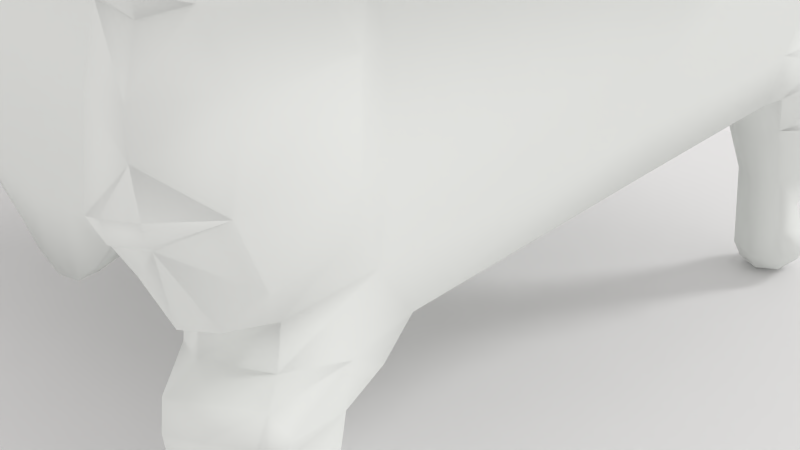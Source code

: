 # Source: rococo_sofa1110_uv.blend  (saved by Blender 2.69.0; exported with 4.5.12 LTS)
import bpy
from mathutils import Matrix  # noqa: F401  (used for matrix-valued properties, if any)

bpy.ops.wm.read_factory_settings(use_empty=True)
scene = bpy.context.scene
scene.name = 'Scene'

# ---- collections
col_collection_1 = bpy.data.collections.new('Collection 1'); scene.collection.children.link(col_collection_1)

# ---- materials (node trees are filled in below, after node groups)
mat_sofa = bpy.data.materials.new('sofa')
mat_sofa.alpha_threshold = 0.0
mat_sofa.use_transparent_shadow = False
mat_sofa.diffuse_color = (0.8044, 0.8276, 0.803, 1.0)
mat_sofa.specular_color = (1.0, 0.932, 0.9448)
mat_sofa.roughness = 0.5
mat_sofa.specular_intensity = 1.0
mat_sofa.line_color = (0.0, 0.0, 0.0, 1.0)
mat_material_003 = bpy.data.materials.new('Material.003')
mat_material_003.alpha_threshold = 0.0
mat_material_003.use_transparent_shadow = False
mat_material_003.roughness = 0.5
mat_material_003.specular_intensity = 0.0

# ---- material node trees

# ---- world
world_world = bpy.data.worlds.new('World'); scene.world = world_world
world_world.color = (0.8275, 0.8055, 0.8055)
world_world.use_sun_shadow = False
world_world.sun_shadow_jitter_overblur = 0.0
world_world.cycles.sampling_method = 'MANUAL'
world_world.cycles.sample_map_resolution = 256
world_world.light_settings.distance = 6.0

# ---- cameras
cam_camera = bpy.data.cameras.new('Camera')
cam_camera.clip_end = 100.0
cam_camera.lens = 35.0
cam_camera.sensor_width = 32.0
cam_camera.sensor_height = 18.0
cam_camera.ortho_scale = 7.314
cam_camera.dof.focus_distance = 0.0
cam_camera.dof.aperture_fstop = 128.0

# ---- lights
light_hemi = bpy.data.lights.new('Hemi', 'SUN')
light_hemi.transmission_factor = 0.0
light_hemi.angle = 0.1993
light_hemi.energy = 1.0
light_hemi.shadow_buffer_clip_start = 0.5
light_hemi.shadow_soft_size = 0.1
light_hemi.shadow_cascade_max_distance = 1000.0
light_hemi.cycles.use_multiple_importance_sampling = False

# ---- meshes
me_plane_001 = bpy.data.meshes.new('Plane.001')
me_plane_001.from_pydata([(0.9834, -1.055, 0.02567), (0.8976, 0.7994, 0.04877), (0.0, -1.042, 0.07022), (0.0, 0.9142, 0.08166), (0.0, -1.061, 0.4975), (0.0, -1.05, 0.1765), (5.329e-05, 0.9244, 0.2331), (1.09, -1.179, 0.262), (0.9143, 0.809, 0.2321), (0.6923, -1.021, 0.05705), (0.6887, -1.04, 0.1754), (1.006, -1.016, 0.7366), (1.025, 0.7874, 0.7427), (0.9766, 1.006, 1.928), (0.8257, 0.5587, 0.9862), (0.0, 0.4812, 0.9729), (1.043, 0.6086, 0.7413), (0.8102, -1.013, 0.9711), (0.8675, 0.9949, 1.724), (-2.616e-08, 0.9345, 0.8654), (0.9856, 0.7951, 0.6478), (0.9682, -1.035, 0.696), (0.7016, 0.5209, 0.7845), (0.0, 0.4733, 0.7915), (0.3711, 0.7534, 1.745), (0.701, -1.009, 0.7878), (1.046, -1.01, 0.746), (0.986, 0.5986, 1.046), (1.062, 0.6099, 0.7355), (0.9827, -1.013, 1.074), (1.14, -1.015, 0.7293), (1.144, 0.5945, 1.047), (1.146, 0.6085, 0.7221), (1.138, -1.016, 1.054), (1.246, -1.022, 0.7623), (1.26, 0.5865, 0.9908), (1.256, 0.5931, 0.7572), (1.25, -1.024, 0.9897), (0.0006912, -0.08672, 0.6966), (0.9835, -0.08898, 0.231), (0.9569, -0.08996, 0.05344), (0.7989, -0.06225, 0.9845), (1.043, -0.06236, 0.7028), (0.6778, -0.09064, 0.7944), (1.009, -0.07848, 0.6393), (0.9841, -0.06223, 1.085), (1.058, -0.06236, 0.7054), (1.148, -0.06235, 1.076), (1.134, -0.06236, 0.6882), (1.275, -0.06236, 0.9924), (1.269, -0.06236, 0.7403), (0.9226, 0.8072, 1.096), (1.028, 0.7918, 0.9194), (0.9269, 0.6578, 1.109), (0.0, 0.4944, 1.154), (1.047, 0.6393, 0.9204), (0.0, 1.014, 2.14), (0.9492, 1.069, 1.863), (0.9719, 0.9315, 1.925), (0.0, 0.8731, 2.145), (1.106, 0.7616, 1.47), (0.6834, -0.9064, 0.5633), (1.098, 0.8943, 1.439), (0.0, 0.5621, 1.557), (1.174e-08, 0.7255, 1.768), (1.207, 0.9677, 1.649), (5.418e-05, 1.019, 1.85), (1.218, 0.8537, 1.683), (0.8835, -1.124, 0.02135), (0.7268, 0.8663, 0.05875), (0.7365, 0.8766, 0.233), (0.945, -1.28, 0.2504), (0.861, 0.8734, 0.8697), (0.8874, -1.104, 0.8821), (0.9284, 0.6087, 0.9466), (0.8263, -1.103, 0.7239), (0.8432, 0.8738, 0.7222), (1.003, -1.107, 0.9431), (1.027, 0.606, 0.899), (1.14, -1.099, 0.9404), (1.148, 0.6419, 0.8932), (1.28, -1.024, 0.8752), (1.289, 0.5927, 0.8854), (0.8896, -0.9166, -0.2202), (1.311, -0.06237, 0.875), (0.9727, 0.7947, 1.018), (0.9959, 0.6582, 1.029), (1.134, -0.7944, 0.6882), (1.148, -0.7545, 1.076), (1.058, -0.8096, 0.7054), (0.9843, -0.7545, 1.085), (1.311, -0.7545, 0.875), (0.793, -0.9535, -0.2292), (1.269, -0.7545, 0.7403), (1.275, -0.7545, 0.9924), (1.016, -0.8534, 0.6565), (0.6775, -0.7623, 0.7943), (1.043, -0.8269, 0.7028), (1.021, -0.8808, 0.2319), (0.0, -0.5994, 0.6612), (1.041, 0.8574, 1.781), (0.7987, -0.7545, 0.9848), (0.9984, -0.8856, 0.05073), (1.032, -1.102, -0.1592), (0.9701, 0.8122, -0.08016), (-5.899e-07, -0.9858, -0.3402), (0.0, 0.8834, -0.03561), (0.6877, 0.8555, -0.05895), (0.8441, -1.113, -0.1803), (0.9145, 0.6204, -0.06613), (0.8521, 0.8628, 1.204), (0.6595, 0.6622, -0.07366), (0.9444, -0.09037, -0.06292), (0.7025, -0.09138, -0.09269), (0.9129, -1.189, -0.1655), (0.7797, 0.867, -0.07036), (0.7855, 0.5892, -0.1111), (0.8214, -0.09056, -0.1154), (0.8463, -1.004, -0.4192), (1.768e-07, -0.9391, -0.341), (0.7142, -0.8603, -0.1046), (1.004, -0.9657, -0.1631), (0.9119, -0.9706, -0.5164), (0.8597, -1.017, -0.5172), (1.037, -1.081, -0.4886), (0.8884, -1.124, -0.5086), (0.933, -1.155, -0.4934), (0.877, -1.112, -0.4191), (1.008, -1.006, -0.4918), (0.9715, -0.7917, -0.07915), (0.8655, -0.7751, -0.1249), (1.02, -1.063, -0.414), (1.034, -1.086, -0.3187), (0.9259, -1.169, -0.3224), (0.8653, -1.107, -0.3009), (0.8253, -0.9823, -0.3113), (0.9243, -1.139, -0.4164), (0.8946, -0.9355, -0.3104), (0.9904, -0.9787, -0.2987), (0.6975, -0.9636, -0.104), (0.9927, -0.9901, -0.4116), (0.9026, -0.955, -0.4166), (0.8003, 0.6502, -0.1869), (0.8423, 0.8687, -0.1644), (0.736, 0.7104, -0.1804), (0.9043, 0.6741, -0.1716), (0.7568, 0.8308, -0.1862), (0.928, 0.7931, -0.1656), (0.8601, 0.7111, -0.5221), (0.8697, 0.8995, -0.5037), (0.7915, 0.7588, -0.5162), (0.9314, 0.7447, -0.5113), (0.7863, 0.8344, -0.508), (0.9494, 0.8461, -0.5094), (0.7776, 0.8324, -0.3275), (0.8569, 0.8916, -0.3414), (0.9542, 0.8253, -0.34), (0.7825, 0.737, -0.3328), (0.8426, 0.6877, -0.3366), (0.9158, 0.7128, -0.3336), (0.4489, -1.047, 0.178), (0.7941, 0.9317, 1.9), (1.037, 0.993, 1.664), (0.4453, -1.031, 0.07293), (0.4515, -1.061, 0.4978), (0.4909, 0.4912, 0.7926), (0.5065, 0.4957, 0.9711), (0.8665, 0.7099, 1.644), (0.4663, -0.09154, 0.6461), (0.5104, 0.5066, 1.157), (0.5168, 0.8611, 1.811), (0.5008, 0.9793, 1.791), (0.6041, -0.9102, 0.5733), (0.5062, 0.5799, 1.546), (0.4579, -0.5977, 0.6268), (0.4571, -0.9954, -0.08151), (0.4736, -0.9178, -0.08581), (0.2191, -1.046, 0.1765), (0.2154, -1.031, 0.06937), (0.2381, -1.06, 0.4971), (0.0, 0.6452, 0.02122), (0.2767, 0.9319, 0.868), (0.0, -0.09139, 0.006826), (0.3097, 0.9913, 2.02), (0.2521, 0.5659, 1.557), (0.0, -0.875, 0.002709), (0.2107, -0.9821, -0.2375), (0.0, 0.6683, -0.06084), (0.1869, -0.931, -0.2487), (0.2431, 0.4782, 0.7943), (0.2416, 0.4853, 0.9741), (0.2548, -0.09057, 0.6801), (0.2456, 0.492, 1.155), (0.3225, 0.8609, 2.036), (0.2386, -0.9132, 0.592), (0.2415, -0.5993, 0.6503), (0.6139, -0.09055, 0.6044), (0.7053, 0.4982, 0.9813), (0.6571, 0.4901, 0.7885), (0.764, 0.6144, 1.515), (0.9635, 0.7334, 1.111), (0.5316, -0.09139, 0.006841), (0.6019, 0.9133, 0.8729), (0.4533, -0.9121, 0.5822), (1.063, 0.7142, 0.9277), (0.7335, 0.5383, 1.151), (0.4777, 0.9115, 0.2381), (0.6039, -1.054, 0.1767), (0.6082, -0.5962, 0.6059), (0.9984, -0.882, -0.1226), (0.6017, -1.058, 0.494), (0.607, -1.052, 0.07049), (0.4453, 0.8996, 0.07242), (0.4295, 0.8692, -0.043), (0.613, -0.9785, -0.08081), (0.4401, 0.6683, -0.06154), (0.6251, -0.898, -0.0914), (0.4525, 0.503, 0.5475), (1.274, 0.5445, 0.992), (1.264, 0.5446, 0.7423), (1.307, 0.5473, 0.8732), (0.9042, 0.542, -0.06721), (0.981, 0.5801, 0.5169), (0.7823, 1.043, 1.866), (-4.448e-05, 0.9239, 0.5359), (0.8154, -1.126, 0.5697), (0.7941, 0.8752, 0.5279), (0.6745, -0.09089, 0.5748), (1.0, -0.0844, 0.5295), (0.9982, -1.036, 0.578), (0.8099, 0.8978, 1.825), (0.2394, 0.4887, 0.5467), (0.4402, 0.6462, 0.02122), (0.602, 0.51, 0.5456), (0.9534, 0.8096, 0.5202), (0.6918, -1.02, 0.5237), (0.9547, 0.7124, 1.489), (0.9306, 0.9251, 1.404), (0.0, 0.4853, 0.5455), (0.9533, 0.5824, 0.2299), (1.043, 0.5475, 0.7044), (0.6891, 0.4644, 0.7895), (1.002, 0.5703, 0.64), (0.9154, 0.5816, 0.05857), (0.68, 0.5108, 0.548), (0.804, 0.5119, 0.9753), (0.8791, -0.8685, -0.1708), (0.9848, 0.5317, 1.076), (1.06, 0.5484, 0.7074), (1.145, 0.5474, 1.069), (1.135, 0.5471, 0.6931), (0.5419, 0.9038, 0.5295), (0.9995, 0.7916, 1.676), (1.012, -0.8921, 0.5357), (0.6751, -0.7551, 0.582), (1.094, 1.035, 1.806), (1.092, 0.9189, 1.878), (0.2354, 0.7227, 1.764), (0.844, 0.8216, 1.744), (0.9736, 0.695, 1.302), (0.9703, 0.8448, 1.272), (0.0, 0.5173, 1.354), (-7.386e-05, 0.9926, 1.322), (0.6351, 0.9677, 1.297), (0.5141, 0.5285, 1.348), (0.3003, 0.9861, 1.316), (0.252, 0.516, 1.357), (0.7552, 0.5684, 1.332), (0.2739, 1.009, 1.787), (-2.266e-05, 1.023, 1.652), (0.0, -0.9142, 0.5968), (0.2785, 1.019, 1.643), (0.1579, 1.003, 2.095), (0.6913, 0.6838, 1.659), (0.0, 0.6337, 1.673), (0.0, 0.784, 1.947), (0.1611, 0.8712, 2.128), (0.252, 0.6378, 1.665), (0.5831, 0.8774, 1.794), (0.7626, 1.014, 1.812), (0.6097, 1.007, 1.605), (0.5033, 0.6395, 1.642), (0.5128, 0.7685, 1.715), (0.6654, 0.7887, 1.719), (0.7649, 0.9182, 1.831), (0.4371, 0.9878, 1.95), (0.4402, 0.8583, 1.963), (1.103, 0.8383, 1.686), (0.6994, -0.8471, 0.005959), (0.7624, -0.9213, -0.1692), (0.6817, -0.09222, 0.01898), (0.101, -0.9834, -0.3152), (0.5509, -0.8648, 0.01339), (0.6545, 0.6532, 0.005925), (0.1006, -0.9303, -0.3103), (0.346, -0.9268, -0.1344), (0.3311, -0.9938, -0.1355), (0.0, -1.013, -0.1126), (0.7868, -1.043, -0.2053), (0.8599, -1.081, -0.5163), (0.8462, -1.063, -0.4205), (0.8211, -1.047, -0.3073), (0.6895, -1.007, -0.05602), (0.4555, -1.016, -0.03203), (0.2141, -1.022, -0.07888), (0.6103, -1.013, -0.03853), (1.033, -0.9808, 0.133), (0.7284, -1.01, -0.09656), (0.9053, -1.239, 0.3732), (0.9036, -1.21, 0.1247), (0.8954, -1.14, -0.04222), (0.8009, -1.108, -0.07055), (1.005, -0.949, -0.07918), (1.004, -1.082, -0.0368), (1.075, -0.9829, 0.2373), (1.059, -1.12, 0.1297), (0.7509, -1.148, 0.2287), (1.071, -1.138, 0.386), (0.7857, -1.131, 0.1202), (0.757, -1.148, 0.3891), (1.07, -0.9705, 0.4028), (0.9426, -0.9908, -0.6366), (0.8838, -1.036, -0.6331), (1.07, -1.087, -0.6361), (0.9038, -1.164, -0.6398), (0.9506, -1.194, -0.6243), (1.037, -1.018, -0.6303), (0.8763, -1.106, -0.6387), (0.877, 0.7562, -0.6418), (0.8775, 0.9204, -0.6267), (0.8134, 0.7846, -0.6366), (0.9289, 0.7913, -0.6413), (0.8005, 0.8445, -0.6247), (0.9462, 0.8758, -0.6317), (0.5617, 0.9786, 1.776), (0.4591, 0.2974, 0.6), (0.2477, 0.2922, 0.6144), (0.6073, 0.3015, 0.5785), (0.0, 0.2875, 0.621), (1.043, -1.128, -0.05459), (0.9108, -1.208, -0.06102), (0.8733, -1.152, 0.5933), (0.9856, -1.21, 0.085), (1.039, -1.304, 0.2883), (1.015, -1.246, 0.3907), (1.028, -1.246, 0.2243), (1.057, -1.146, -0.1295), (0.9442, -1.229, -0.1322), (0.9285, -1.219, 0.4812), (1.027, -1.091, 0.4652), (0.8732, -1.195, 0.4463), (1.027, -1.257, 0.3308), (1.053, -1.156, -0.08955), (0.9462, -1.233, -0.08861), (1.053, -1.099, -0.1123), (0.8975, -1.204, -0.1158), (0.9436, -1.221, -0.2213), (1.049, -1.145, -0.2141), (1.033, -1.006, -0.5539), (0.9503, -1.22, -0.2718), (1.052, -1.145, -0.2653), (0.8822, -1.162, -0.5706), (0.9373, -1.206, -0.5429), (0.9368, -1.202, 0.6023), (0.9673, -1.247, 0.5047), (0.9878, -1.178, 0.6047), (1.075, -1.089, -0.5414), (0.9365, -1.137, 0.6035), (1.013, -1.2, -0.2629), (0.9805, -1.176, -0.05377), (1.004, -1.196, -0.1268), (1.003, -1.203, -0.08504), (1.008, -1.201, -0.212), (1.035, -1.178, -0.5385), (1.022, -1.157, -0.6211), (0.9997, -1.133, -0.4897), (0.9821, -1.204, 0.4647), (0.9133, -1.081, 0.7141), (0.9822, -1.095, 0.5935), (1.011, -1.147, 0.4771), (1.017, -1.221, 0.5015), (0.9879, -1.23, 0.5627), (1.007, -1.185, 0.5472), (0.9467, -1.23, 0.548), (0.9518, -1.08, 0.7947), (1.036, -1.086, 0.8251), (1.175, -1.085, 0.8362), (1.078, -1.278, 0.2883), (1.034, -1.178, 0.08849), (1.018, -0.8855, 0.3929), (0.9362, 0.7792, 0.01313), (0.7574, 0.8667, -0.01605), (0.86, 0.9077, -0.08241), (0.829, 0.8674, 0.013), (0.973, 0.816, -0.01598), (0.8646, 0.9072, -0.0177), (0.9249, 0.8754, -0.08096), (0.9287, 0.8771, -0.01652), (0.8608, 0.921, -0.1853), (0.9733, 0.8195, -0.1868), (0.9719, 0.8329, -0.2931), (0.8698, 0.9271, -0.2839), (0.9827, 0.8335, -0.2392), (0.8734, 0.9388, -0.2277), (0.9365, 0.8947, -0.1877), (0.9392, 0.9054, -0.28), (0.9433, 0.9085, -0.2344), (0.8507, 0.8781, -0.4287), (0.9357, 0.8168, -0.4303), (0.9721, 0.889, -0.5641), (0.8868, 0.9464, -0.5528), (0.7955, 0.7654, -0.5852), (0.8652, 0.722, -0.5843), (0.7845, 0.8492, -0.5695), (0.947, 0.7472, -0.5781), (0.9644, -1.1, -0.6652), (0.8755, 0.8351, -0.6637), (0.9768, 0.8141, -0.5718), (0.8152, 0.9161, -0.5594), (0.8256, 0.9021, -0.6187), (0.7529, 0.9814, 1.888), (1.099, 0.9884, 1.873), (1.009, 0.7257, 1.031), (1.238, 0.9187, 1.67), (1.116, 0.836, 1.442), (0.9988, 0.7795, 1.279), (1.063, 0.86, 1.855), (1.176, 0.8205, 1.7), (0.807, 0.9036, 1.862), (0.6415, 0.9927, 1.784), (0.6654, 0.8953, 1.802), (0.8589, 1.002, 1.935), (0.8686, 0.9224, 1.931), (0.9325, 0.887, 1.876), (0.8513, 1.068, 1.877), (0.9031, 0.8748, 1.816), (0.7894, 0.9943, 1.916), (1.044, 0.7306, 1.49), (1.169, 1.005, 1.748), (1.178, 0.8918, 1.793), (1.193, 0.9572, 1.788), (1.14, 0.838, 1.783), (1.211, 0.8761, 1.565), (1.195, 0.8159, 1.582), (1.178, 0.9317, 1.553), (0.9018, 0.6596, 1.308), (0.855, 0.6134, 1.128), (0.4481, 0.9858, 1.834), (0.4633, 0.8499, 1.855), (0.4616, 0.9847, 1.913), (0.3807, 0.8618, 1.965), (0.3632, 0.993, 1.95), (0.4748, 0.8573, 1.921), (0.2148, 0.992, 2.042), (0.2244, 0.8527, 2.052), (0.08032, 1.007, 2.094), (0.07282, 0.86, 2.105), (0.2383, 0.7908, 1.919), (0.3861, 0.8065, 1.869), (0.5149, 0.7945, 1.765), (0.437, 0.7874, 1.798), (1.075, -1.273, 0.2568), (1.037, -1.299, 0.2553), (0.6682, -1.066, 0.4998), (1.045, 0.7279, 1.394), (1.036, 0.8721, 1.358), (1.063, 0.8074, 1.369), (1.09, 0.7405, 1.393), (1.08, 0.8642, 1.359), (1.106, 0.8123, 1.368), (1.028, 0.7102, 1.439), (1.109, 0.8825, 1.401), (1.128, 0.8238, 1.413), (1.115, 0.7478, 1.441), (0.9354, 0.6764, 1.206), (0.9317, 0.826, 1.184), (0.9597, 0.7564, 1.195)], [], [(194, 270, 4, 179), (70, 8, 1, 69), (309, 68, 342), (476, 425, 259, 474), (211, 9, 10, 207), (197, 14, 446, 205), (314, 98, 389, 320), (235, 319, 225), (96, 25, 17, 101), (254, 61, 235, 25, 96), (459, 282, 283), (97, 11, 21, 95), (89, 26, 11, 97), (455, 56, 59, 456), (72, 12, 20, 76), (75, 377, 73), (198, 22, 14, 197), (236, 252, 167), (225, 341, 75), (172, 210, 463), (87, 30, 26, 89), (101, 17, 29, 90), (78, 28, 16, 74), (384, 11, 26, 385), (93, 34, 30, 87), (77, 385, 79), (80, 32, 28, 78), (90, 29, 33, 88), (91, 94, 37, 81), (88, 33, 37, 94), (82, 36, 32, 80), (294, 185, 188), (231, 238, 338, 336), (340, 311, 355), (102, 40, 39, 98), (241, 43, 41, 245), (240, 42, 44, 242), (248, 46, 42, 240), (250, 48, 46, 248), (245, 41, 45, 247), (219, 50, 48, 250), (247, 45, 47, 249), (220, 218, 49, 84), (249, 47, 49, 218), (200, 53, 422), (244, 233, 337), (85, 52, 72), (16, 12, 204), (74, 16, 55, 86), (451, 285, 268), (464, 259, 425, 466), (437, 236, 470), (421, 255, 57, 13), (100, 435, 252), (442, 444, 65, 423), (244, 227, 43, 241), (10, 9, 318, 316), (277, 281, 24), (373, 366, 124, 375), (25, 75, 73, 17), (235, 225, 75, 25), (27, 78, 74, 14), (17, 73, 77, 29), (29, 77, 79, 33), (31, 80, 78, 27), (93, 91, 81, 34), (33, 79, 37), (35, 82, 80, 31), (219, 220, 84, 50), (204, 422, 86, 55), (14, 74, 86, 53), (227, 254, 96, 43), (42, 97, 95, 44), (84, 49, 94, 91), (48, 87, 89, 46), (50, 93, 87, 48), (47, 88, 94, 49), (46, 89, 97, 42), (50, 84, 91, 93), (41, 101, 90, 45), (0, 102, 306), (43, 96, 101, 41), (45, 90, 88, 47), (191, 38, 99, 195), (71, 343, 351), (136, 127, 125, 126), (162, 237, 18), (142, 145, 109, 116), (356, 372, 114), (145, 147, 104, 109), (104, 147, 396), (122, 123, 118, 141), (257, 277, 24), (288, 290, 113, 120), (354, 103, 121, 312), (310, 313, 0, 68), (397, 394, 104, 396), (222, 234, 20, 242), (114, 108, 356), (136, 131, 132, 133), (135, 301, 298, 92), (407, 408, 153, 149), (68, 9, 311), (140, 131, 124, 128), (143, 146, 107, 115), (128, 122, 141, 140), (0, 313, 102), (138, 132, 131, 140), (112, 129, 130, 117), (129, 112, 40, 102), (126, 375, 136), (133, 134, 127, 136), (121, 103, 357), (83, 92, 289, 246), (362, 361, 325), (297, 105, 291), (291, 105, 119, 294), (358, 366, 323, 326), (113, 117, 130, 120), (137, 135, 92, 83), (138, 137, 83, 121), (141, 118, 135, 137), (209, 121, 83, 246), (140, 141, 137, 138), (401, 154, 403), (116, 111, 144, 142), (111, 107, 146, 144), (412, 411, 330, 328), (410, 409, 333, 329), (158, 157, 150, 148), (158, 159, 145, 142), (157, 154, 152, 150), (399, 145, 402), (406, 402, 400, 405), (149, 152, 407), (142, 144, 157, 158), (148, 151, 159, 158), (144, 146, 154, 157), (151, 153, 408), (172, 203, 164, 210), (178, 163, 160, 177), (190, 166, 169, 192), (177, 160, 164, 179), (429, 334, 278, 430), (189, 165, 166, 190), (426, 256, 58), (233, 217, 335, 337), (181, 19, 262, 265), (170, 459, 278), (266, 264, 173, 184), (252, 287, 100), (196, 168, 174, 208), (305, 303, 175, 214), (214, 175, 176, 216), (203, 194, 179, 164), (265, 262, 269, 271), (449, 285, 286, 452), (213, 106, 3, 212), (51, 110, 260, 475), (217, 231, 336, 335), (252, 258, 167), (441, 439, 256, 426), (51, 72, 110), (168, 191, 195, 174), (18, 263, 280), (303, 304, 296, 175), (175, 296, 295, 176), (2, 178, 177, 5), (15, 190, 192, 54), (5, 177, 179, 4), (23, 189, 190, 15), (261, 266, 184, 63), (424, 62, 444, 442), (160, 207, 210, 164), (163, 211, 207, 160), (166, 197, 205, 169), (165, 198, 197, 166), (264, 267, 199, 173), (458, 286, 450), (107, 213, 212, 69), (12, 52, 204), (76, 202, 72), (65, 162, 255, 438), (18, 280, 279), (210, 207, 463), (107, 111, 215, 213), (302, 305, 214, 139), (139, 214, 216, 120), (36, 219, 250, 32), (31, 249, 218, 35), (251, 226, 70, 206), (116, 117, 113, 111), (226, 234, 8, 70), (76, 20, 234, 226), (28, 248, 240, 16), (22, 241, 245, 14), (82, 35, 218, 220), (95, 21, 229, 253), (44, 95, 253, 228), (14, 245, 247, 27), (40, 243, 239, 39), (32, 250, 248, 28), (112, 221, 243, 40), (115, 107, 391), (242, 44, 228, 222), (224, 251, 206, 6), (27, 247, 249, 31), (109, 221, 116), (16, 240, 242), (36, 82, 220, 219), (440, 438, 255, 421), (258, 273, 167), (200, 476, 474, 53), (205, 446, 445, 267), (192, 169, 264, 266), (206, 70, 69, 212), (54, 192, 266, 261), (169, 205, 267, 264), (237, 263, 18), (283, 273, 258), (320, 253, 229), (281, 173, 199, 273), (183, 453, 454, 193), (294, 119, 185), (236, 437, 252), (444, 162, 65), (57, 434, 431, 13), (39, 239, 222, 228), (452, 286, 458), (174, 195, 194, 203), (439, 440, 421, 256), (334, 171, 170, 278), (208, 174, 203, 172), (453, 272, 276, 454), (451, 183, 193, 450), (281, 273, 283, 282), (52, 85, 422), (254, 208, 172), (283, 284, 430), (293, 232, 215, 111), (213, 215, 187, 106), (263, 265, 271, 280), (120, 216, 292, 288), (390, 109, 394), (226, 251, 202, 76), (239, 8, 234, 222), (293, 290, 201, 232), (290, 288, 292, 201), (202, 181, 265, 263), (202, 251, 181), (123, 299, 300, 118), (118, 300, 301, 135), (178, 2, 297, 304), (211, 163, 303, 305), (163, 178, 304, 303), (9, 211, 305, 302), (301, 134, 108, 298), (299, 125, 127, 300), (300, 127, 134, 301), (121, 209, 312), (347, 114, 370), (316, 71, 308, 319), (316, 318, 309, 71), (71, 345, 462), (102, 98, 314, 306), (7, 314, 320, 317), (315, 306, 314, 7), (9, 68, 318), (92, 307, 139, 289), (321, 322, 123, 122), (327, 324, 361), (299, 123, 322, 327), (326, 321, 358), (329, 333, 416), (416, 328, 330), (410, 418, 149), (411, 413, 332, 330), (417, 409, 153), (412, 414, 151, 148), (196, 208, 227), (199, 236, 167), (280, 271, 268, 171), (280, 334, 429), (52, 12, 72), (24, 281, 282), (171, 268, 447), (63, 184, 277, 274), (64, 257, 275), (274, 277, 257, 64), (162, 18, 57, 255), (13, 431, 432, 58), (268, 66, 453), (273, 199, 167), (280, 171, 334), (173, 281, 277, 184), (458, 24, 460), (278, 459, 283), (56, 455, 272, 66), (242, 20, 12, 16), (225, 319, 350), (51, 85, 72), (454, 276, 275), (233, 244, 22, 198), (231, 217, 165, 189), (238, 231, 189, 23), (217, 233, 198, 165), (244, 241, 22), (260, 110, 237), (271, 269, 66, 268), (268, 183, 451), (195, 99, 270, 194), (433, 58, 432), (335, 336, 191, 168), (227, 337, 196), (336, 338, 38, 191), (337, 335, 168, 196), (227, 244, 337), (232, 180, 187, 215), (129, 102, 312, 209), (310, 68, 311), (290, 293, 111, 113), (129, 209, 246, 130), (251, 224, 181), (246, 289, 120, 130), (186, 291, 294, 188), (289, 139, 120), (304, 297, 291, 186), (296, 186, 188, 295), (304, 186, 296), (295, 188, 185), (371, 352, 339, 369), (313, 312, 102), (340, 369, 310), (312, 313, 339), (462, 345, 461), (340, 310, 311), (367, 341, 363), (343, 387, 351), (345, 342, 388), (308, 344, 348), (309, 342, 345), (345, 315, 7), (345, 7, 461), (114, 347, 355), (354, 346, 103), (347, 353, 340, 355), (229, 349, 320), (243, 1, 8, 239), (6, 206, 212, 3), (201, 292, 185, 182), (221, 109, 243), (216, 176, 292), (176, 295, 185, 292), (110, 263, 237), (202, 263, 72), (59, 275, 456), (79, 81, 37), (341, 367, 377, 75), (34, 81, 386), (7, 317, 351), (225, 350, 348, 341), (308, 71, 351), (348, 344, 376), (317, 344, 351), (319, 308, 350), (349, 317, 320), (344, 308, 351), (370, 346, 352, 371), (339, 352, 346, 354), (339, 354, 312), (311, 108, 114, 355), (138, 121, 357, 360), (325, 374, 373, 362), (125, 299, 361), (134, 133, 359), (132, 138, 360), (374, 323, 366, 373), (368, 360, 357, 372), (108, 134, 359, 356), (359, 133, 368), (114, 372, 103), (122, 128, 358), (358, 128, 366), (375, 124, 131), (361, 362, 125), (299, 327, 361), (372, 357, 103), (359, 368, 372, 356), (321, 122, 358), (136, 375, 131), (362, 373, 375, 126), (133, 132, 368), (132, 360, 368), (353, 371, 369, 340), (347, 370, 371, 353), (114, 103, 370), (103, 346, 370), (369, 339, 313), (310, 369, 313), (379, 349, 229, 378), (344, 317, 379), (378, 229, 21), (367, 378, 21, 377), (344, 379, 376), (350, 308, 348), (317, 349, 379), (383, 381, 363), (376, 379, 380), (381, 365, 363), (364, 383, 348), (365, 367, 363), (380, 364, 376), (364, 380, 381), (381, 382, 365), (383, 363, 341), (348, 383, 341), (382, 379, 378), (365, 382, 378), (365, 378, 367), (380, 382, 381), (382, 380, 379), (364, 348, 376), (383, 364, 381), (73, 384, 385, 77), (377, 21, 11), (377, 11, 384), (385, 26, 30), (81, 79, 386), (73, 377, 384), (385, 30, 386), (79, 385, 386), (30, 34, 386), (315, 345, 388), (68, 309, 318), (98, 39, 389), (315, 0, 306), (68, 0, 388, 342), (387, 7, 351), (71, 309, 345), (0, 315, 388), (320, 389, 253), (389, 228, 253), (39, 228, 389), (243, 109, 390), (107, 69, 391), (1, 390, 393), (69, 1, 393), (115, 392, 143), (115, 391, 392), (395, 393, 397), (391, 69, 393), (1, 243, 390), (393, 395, 391), (109, 104, 394), (395, 392, 391), (395, 397, 396, 392), (392, 396, 143), (398, 143, 404), (393, 390, 397), (390, 394, 397), (147, 143, 396), (145, 399, 147), (398, 146, 143), (401, 405, 155), (159, 156, 400), (155, 154, 401), (404, 399, 402, 406), (146, 398, 403), (155, 156, 408, 407), (159, 400, 402), (403, 406, 405, 401), (145, 159, 402), (398, 404, 406, 403), (143, 147, 404), (147, 399, 404), (405, 400, 156), (155, 405, 156), (154, 146, 403), (152, 154, 407), (154, 155, 407), (159, 151, 408), (156, 159, 408), (148, 150, 411, 412), (149, 153, 409, 410), (419, 332, 413, 418), (150, 152, 413, 411), (333, 409, 417), (328, 331, 414, 412), (149, 418, 152), (416, 330, 332), (331, 328, 416), (333, 331, 416), (418, 413, 152), (417, 153, 151), (414, 331, 417), (416, 332, 419), (329, 416, 419), (331, 333, 417), (329, 419, 418, 410), (414, 417, 151), (361, 324, 325), (374, 325, 415), (415, 324, 327), (327, 322, 415), (325, 324, 415), (326, 323, 415), (415, 321, 326), (415, 322, 321), (415, 323, 374), (362, 126, 125), (128, 124, 366), (57, 18, 434), (443, 442, 423, 67), (256, 421, 13, 58), (258, 230, 283), (223, 279, 420), (85, 51, 200), (476, 475, 260, 425), (237, 62, 465), (230, 428, 284), (230, 284, 283), (100, 426, 433, 435), (284, 161, 420), (60, 443, 67, 427), (278, 283, 430), (279, 284, 420), (427, 67, 439, 441), (287, 427, 441), (279, 429, 430, 284), (279, 280, 429), (223, 420, 436), (436, 420, 161), (18, 223, 434), (230, 258, 435), (435, 433, 428, 230), (433, 432, 161, 428), (223, 18, 279), (431, 436, 161, 432), (428, 161, 284), (434, 223, 436, 431), (435, 258, 252), (433, 426, 58), (285, 449, 447, 268), (427, 287, 437), (473, 464, 467), (437, 60, 427), (423, 65, 438, 440), (67, 423, 440, 439), (100, 287, 441), (426, 100, 441), (437, 287, 252), (60, 424, 442, 443), (445, 474, 259), (237, 465, 260), (237, 162, 62), (162, 444, 62), (14, 53, 446), (171, 447, 448, 170), (267, 445, 236, 199), (447, 449, 452, 448), (285, 451, 450, 286), (282, 459, 460, 24), (459, 170, 460), (183, 268, 453), (272, 455, 456, 276), (66, 272, 453), (275, 276, 456), (457, 458, 450, 193), (448, 458, 460), (452, 458, 448), (257, 457, 275), (457, 193, 454), (457, 454, 275), (257, 24, 458, 457), (170, 448, 460), (208, 254, 227), (224, 19, 181), (232, 201, 182, 180), (221, 112, 117, 116), (61, 254, 172), (7, 387, 461), (343, 71, 462), (343, 462, 461, 387), (61, 172, 463, 235), (10, 316, 319, 235), (207, 10, 463), (10, 235, 463), (307, 302, 139), (311, 9, 302, 307), (298, 307, 92), (108, 311, 307, 298), (467, 464, 466, 469), (260, 465, 466, 425), (465, 468, 469, 466), (473, 467, 469, 472), (62, 471, 465), (468, 471, 472, 469), (60, 473, 472, 424), (473, 470, 464), (471, 468, 465), (471, 62, 424, 472), (470, 259, 464), (473, 60, 470), (445, 259, 470), (60, 437, 470), (236, 445, 470), (263, 110, 72), (422, 85, 200), (204, 52, 422), (200, 51, 475, 476), (53, 86, 422), (55, 16, 204), (446, 53, 474), (445, 446, 474)])
me_plane_001.polygons.foreach_set('use_smooth', [True] * 614)
_uv = me_plane_001.uv_layers.new(name='UVMap')
_uv.uv.foreach_set('vector', [0.1032, 0.4817, 0.103, 0.525, 0.07059, 0.525, 0.07113, 0.4817, 0.4887, 0.1191, 0.4443, 0.1189, 0.4469, 0.07634, 0.49, 0.0776, 0.5103, 0.6185, 0.5478, 0.599, 0.5295, 0.6351, 0.267, 0.682, 0.2788, 0.7004, 0.2583, 0.7117, 0.2479, 0.6893, 0.2134, 0.3468, 0.2416, 0.3377, 0.2471, 0.378, 0.2153, 0.3831, 0.1749, 0.6422, 0.2046, 0.6416, 0.2187, 0.6732, 0.1859, 0.6803, 0.5805, 0.6997, 0.615, 0.7029, 0.6049, 0.7519, 0.5748, 0.748, 0.3981, 0.817, 0.4192, 0.7617, 0.4526, 0.8104, 0.2104, 0.2098, 0.1727, 0.2102, 0.1727, 0.1759, 0.2126, 0.1758, 0.2099, 0.2413, 0.187, 0.2405, 0.1727, 0.2428, 0.1727, 0.2102, 0.2104, 0.2098, 0.1506, 0.8627, 0.1494, 0.8475, 0.1919, 0.8457, 0.6119, 0.85, 0.5491, 0.8633, 0.5347, 0.8478, 0.6009, 0.8338, 0.212, 0.02119, 0.1727, 0.01604, 0.1727, 0.008537, 0.2061, 0.0155, 0.03822, 0.974, 0.01704, 0.9785, 0.01279, 0.9477, 0.03042, 0.9398, 0.4596, 0.2674, 0.4171, 0.2371, 0.4265, 0.2151, 0.4639, 0.2331, 0.4732, 0.8632, 0.5069, 0.8552, 0.4989, 0.9176, 0.1628, 0.6003, 0.1746, 0.5988, 0.2046, 0.6416, 0.1749, 0.6422, 0.2577, 0.7605, 0.2775, 0.8099, 0.2374, 0.802, 0.4526, 0.8104, 0.4752, 0.8086, 0.4732, 0.8632, 0.1018, 0.4144, 0.07081, 0.4177, 0.07061, 0.407, 0.2138, 0.03454, 0.1727, 0.03477, 0.1727, 0.01604, 0.212, 0.02119, 0.2126, 0.1758, 0.1727, 0.1759, 0.1727, 0.1434, 0.2134, 0.1437, 0.4139, 0.9571, 0.4071, 0.9191, 0.4122, 0.9209, 0.4358, 0.9693, 0.522, 0.8866, 0.5491, 0.8633, 0.562, 0.8677, 0.5496, 0.9021, 0.2182, 0.0562, 0.1727, 0.05511, 0.1727, 0.03477, 0.2138, 0.03454, 0.5343, 0.9389, 0.5496, 0.9021, 0.5756, 0.9431, 0.3858, 0.9538, 0.3879, 0.915, 0.4071, 0.9191, 0.4139, 0.9571, 0.2134, 0.1437, 0.1727, 0.1434, 0.1727, 0.1178, 0.2145, 0.1188, 0.2168, 0.07732, 0.2157, 0.09587, 0.1727, 0.09614, 0.1727, 0.07596, 0.2145, 0.1188, 0.1727, 0.1178, 0.1727, 0.09614, 0.2157, 0.09587, 0.3527, 0.9513, 0.3614, 0.9219, 0.3879, 0.915, 0.3858, 0.9538, 0.2229, 0.5439, 0.2025, 0.6189, 0.2437, 0.5572, 0.3666, 0.4802, 0.3658, 0.525, 0.327, 0.525, 0.3278, 0.4789, 0.7889, 0.316, 0.7443, 0.3267, 0.7846, 0.3016, 0.3896, 0.4524, 0.538, 0.4535, 0.5373, 0.4888, 0.3891, 0.487, 0.3986, 0.2075, 0.3132, 0.2107, 0.3171, 0.1761, 0.4044, 0.1737, 0.6611, 0.5895, 0.5408, 0.5873, 0.5372, 0.5692, 0.6638, 0.5712, 0.4082, 0.0196, 0.3146, 0.02282, 0.3141, 0.01024, 0.4074, 0.01486, 0.4076, 0.03362, 0.315, 0.0358, 0.3146, 0.02282, 0.4082, 0.0196, 0.4044, 0.1737, 0.3171, 0.1761, 0.3167, 0.1443, 0.4055, 0.1416, 0.4058, 0.05626, 0.3156, 0.05729, 0.315, 0.0358, 0.4076, 0.03362, 0.4055, 0.1416, 0.3167, 0.1443, 0.3165, 0.1196, 0.4072, 0.1178, 0.4047, 0.07692, 0.4058, 0.09513, 0.3163, 0.09678, 0.3161, 0.07846, 0.4072, 0.1178, 0.3165, 0.1196, 0.3163, 0.09678, 0.4058, 0.09513, 0.667, 0.724, 0.6479, 0.7107, 0.6805, 0.6994, 0.3702, 0.397, 0.3702, 0.4117, 0.3302, 0.4109, 0.6991, 0.7079, 0.7003, 0.6819, 0.7394, 0.6818, 0.6735, 0.6424, 0.7065, 0.6501, 0.6861, 0.6775, 0.6545, 0.6748, 0.6735, 0.6424, 0.6743, 0.6726, 0.6669, 0.6928, 0.8431, 0.9478, 0.8253, 0.9478, 0.8642, 0.9091, 0.2793, 0.7346, 0.2583, 0.7117, 0.2788, 0.7004, 0.296, 0.7225, 0.2809, 0.7573, 0.2577, 0.7605, 0.2742, 0.7459, 0.3442, 0.8713, 0.3734, 0.8793, 0.329, 0.9328, 0.3133, 0.8993, 0.2984, 0.8357, 0.2682, 0.8591, 0.2775, 0.8099, 0.3431, 0.7739, 0.359, 0.7639, 0.3726, 0.7962, 0.3542, 0.8009, 0.4089, 0.2446, 0.3137, 0.245, 0.3132, 0.2107, 0.3986, 0.2075, 0.3583, 0.719, 0.3399, 0.6864, 0.3885, 0.6864, 0.3992, 0.719, 0.07663, 0.8187, 0.141, 0.809, 0.1103, 0.8527, 0.8233, 0.1025, 0.8527, 0.104, 0.8532, 0.1312, 0.823, 0.1333, 0.4256, 0.8981, 0.4732, 0.8632, 0.4989, 0.9176, 0.4673, 0.9547, 0.3981, 0.817, 0.4526, 0.8104, 0.4732, 0.8632, 0.4256, 0.8981, 0.4213, 0.9913, 0.4139, 0.9571, 0.4358, 0.9693, 0.4602, 0.9819, 0.4673, 0.9547, 0.4989, 0.9176, 0.5343, 0.9389, 0.523, 0.9886, 0.523, 0.9886, 0.5343, 0.9389, 0.5756, 0.9431, 0.5732, 0.9865, 0.3855, 0.9895, 0.3858, 0.9538, 0.4139, 0.9571, 0.4213, 0.9913, 0.2182, 0.0562, 0.2168, 0.07732, 0.1727, 0.07596, 0.1727, 0.05511, 0.5732, 0.9865, 0.5756, 0.9431, 0.6116, 0.9681, 0.3585, 0.9761, 0.3527, 0.9513, 0.3858, 0.9538, 0.3855, 0.9895, 0.4058, 0.05626, 0.4047, 0.07692, 0.3161, 0.07846, 0.3156, 0.05729, 0.6861, 0.6775, 0.6805, 0.6994, 0.6669, 0.6928, 0.6743, 0.6726, 0.6338, 0.6719, 0.6545, 0.6748, 0.6669, 0.6928, 0.6479, 0.7107, 0.3137, 0.245, 0.2099, 0.2413, 0.2104, 0.2098, 0.3132, 0.2107, 0.5408, 0.5873, 0.4017, 0.5873, 0.3927, 0.5688, 0.5372, 0.5692, 0.3161, 0.07846, 0.3163, 0.09678, 0.2157, 0.09587, 0.2168, 0.07732, 0.315, 0.0358, 0.2138, 0.03454, 0.212, 0.02119, 0.3146, 0.02282, 0.3156, 0.05729, 0.2182, 0.0562, 0.2138, 0.03454, 0.315, 0.0358, 0.3165, 0.1196, 0.2145, 0.1188, 0.2157, 0.09587, 0.3163, 0.09678, 0.3146, 0.02282, 0.212, 0.02119, 0.2061, 0.0155, 0.3141, 0.01024, 0.3156, 0.05729, 0.3161, 0.07846, 0.2168, 0.07732, 0.2182, 0.0562, 0.3171, 0.1761, 0.2126, 0.1758, 0.2134, 0.1437, 0.3167, 0.1443, 0.574, 0.6273, 0.6243, 0.647, 0.5898, 0.6678, 0.3132, 0.2107, 0.2104, 0.2098, 0.2126, 0.1758, 0.3171, 0.1761, 0.3167, 0.1443, 0.2134, 0.1437, 0.2145, 0.1188, 0.3165, 0.1196, 0.2559, 0.4781, 0.2568, 0.525, 0.1623, 0.525, 0.1619, 0.4807, 0.4665, 0.6951, 0.4908, 0.7003, 0.494, 0.716, 0.7875, 0.1741, 0.759, 0.1736, 0.7626, 0.1266, 0.7899, 0.1299, 0.6818, 0.8741, 0.7087, 0.8104, 0.722, 0.8894, 0.7723, 0.6453, 0.8079, 0.6503, 0.7954, 0.6886, 0.7661, 0.6658, 0.7976, 0.2609, 0.813, 0.2621, 0.7881, 0.2821, 0.8079, 0.6503, 0.852, 0.6479, 0.8549, 0.6832, 0.7954, 0.6886, 0.8549, 0.6832, 0.852, 0.6479, 0.8762, 0.682, 0.9521, 0.1278, 0.9937, 0.1243, 0.9909, 0.184, 0.9502, 0.1841, 0.07309, 0.8519, 0.07663, 0.8187, 0.1103, 0.8527, 0.1251, 0.1905, 0.1194, 0.09952, 0.1332, 0.09794, 0.1388, 0.1915, 0.8366, 0.3024, 0.8374, 0.2839, 0.8871, 0.2962, 0.8799, 0.3266, 0.7774, 0.3414, 0.8359, 0.3355, 0.8401, 0.3644, 0.7665, 0.3769, 0.8748, 0.7005, 0.8558, 0.7035, 0.8549, 0.6832, 0.8762, 0.682, 0.666, 0.5455, 0.7124, 0.5441, 0.7105, 0.5704, 0.6638, 0.5712, 0.7881, 0.2821, 0.753, 0.2805, 0.7976, 0.2609, 0.7875, 0.1741, 0.8572, 0.1761, 0.847, 0.2251, 0.7908, 0.2248, 0.6954, 0.2311, 0.7229, 0.2315, 0.7209, 0.2743, 0.6915, 0.2652, 0.9049, 0.5334, 0.8537, 0.5374, 0.857, 0.4994, 0.8956, 0.4965, 0.7665, 0.3769, 0.6987, 0.359, 0.7443, 0.3267, 0.8988, 0.1797, 0.8572, 0.1761, 0.8532, 0.1312, 0.8935, 0.1354, 0.9029, 0.6478, 0.9411, 0.6496, 0.9426, 0.6943, 0.9199, 0.6865, 0.8935, 0.1354, 0.9521, 0.1278, 0.9502, 0.1841, 0.8988, 0.1797, 0.8401, 0.3644, 0.8359, 0.3355, 0.8881, 0.3594, 0.897, 0.2364, 0.847, 0.2251, 0.8572, 0.1761, 0.8988, 0.1797, 0.5385, 0.4304, 0.4088, 0.4277, 0.4145, 0.4067, 0.5402, 0.4042, 0.4088, 0.4277, 0.5385, 0.4304, 0.538, 0.4535, 0.3896, 0.4524, 0.7899, 0.1299, 0.823, 0.1333, 0.7875, 0.1741, 0.7908, 0.2248, 0.754, 0.2304, 0.759, 0.1736, 0.7875, 0.1741, 0.8871, 0.2962, 0.8374, 0.2839, 0.8304, 0.2614, 0.9427, 0.281, 0.9856, 0.2786, 0.9884, 0.3054, 0.9441, 0.3086, 0.7949, 0.1029, 0.7715, 0.09409, 0.7987, 0.07687, 0.009449, 0.2897, 0.009449, 0.2227, 0.0372, 0.2291, 0.0372, 0.2291, 0.009449, 0.2227, 0.009449, 0.2093, 0.04268, 0.2143, 0.8877, 0.101, 0.8527, 0.104, 0.8534, 0.07458, 0.8817, 0.06552, 0.5419, 0.3801, 0.5402, 0.4042, 0.4145, 0.4067, 0.402, 0.3789, 0.9464, 0.2387, 0.9843, 0.2406, 0.9856, 0.2786, 0.9427, 0.281, 0.897, 0.2364, 0.9464, 0.2387, 0.9427, 0.281, 0.8871, 0.2962, 0.9502, 0.1841, 0.9909, 0.184, 0.9843, 0.2406, 0.9464, 0.2387, 0.9039, 0.3221, 0.8871, 0.2962, 0.9427, 0.281, 0.9441, 0.3086, 0.8988, 0.1797, 0.9502, 0.1841, 0.9464, 0.2387, 0.897, 0.2364, 0.898, 0.5995, 0.9469, 0.5854, 0.8967, 0.614, 0.7661, 0.6658, 0.7457, 0.6666, 0.7493, 0.6436, 0.7723, 0.6453, 0.9933, 0.6917, 0.9426, 0.6943, 0.9411, 0.6496, 0.9847, 0.6554, 0.7854, 0.4789, 0.7485, 0.47, 0.7585, 0.4425, 0.7933, 0.4484, 0.8854, 0.472, 0.8614, 0.4767, 0.8568, 0.4579, 0.879, 0.4504, 0.7824, 0.588, 0.752, 0.5893, 0.7456, 0.5056, 0.7829, 0.5058, 0.7824, 0.588, 0.8128, 0.5848, 0.8079, 0.6503, 0.7723, 0.6453, 0.9903, 0.5884, 0.9469, 0.5854, 0.949, 0.4902, 0.9933, 0.4846, 0.8578, 0.6276, 0.8079, 0.6503, 0.858, 0.6115, 0.8793, 0.6119, 0.858, 0.6115, 0.8584, 0.5956, 0.8797, 0.6002, 0.8956, 0.4965, 0.949, 0.4902, 0.9049, 0.5334, 0.7723, 0.6453, 0.7493, 0.6436, 0.752, 0.5893, 0.7824, 0.588, 0.7829, 0.5058, 0.8164, 0.5074, 0.8128, 0.5848, 0.7824, 0.588, 0.9847, 0.6554, 0.9411, 0.6496, 0.9469, 0.5854, 0.9903, 0.5884, 0.8164, 0.5074, 0.857, 0.4994, 0.8537, 0.5374, 0.1018, 0.4144, 0.1028, 0.4426, 0.07147, 0.4435, 0.07081, 0.4177, 0.07926, 0.3464, 0.1583, 0.3481, 0.1599, 0.385, 0.0801, 0.3825, 0.06922, 0.6455, 0.1304, 0.6425, 0.1334, 0.6856, 0.07098, 0.6883, 0.01271, 0.484, 0.01443, 0.4411, 0.07147, 0.4435, 0.07113, 0.4817, 0.1966, 0.9055, 0.181, 0.9084, 0.1766, 0.8831, 0.2009, 0.8826, 0.06915, 0.6033, 0.1258, 0.602, 0.1304, 0.6425, 0.06922, 0.6455, 0.3114, 0.8502, 0.3269, 0.8594, 0.3009, 0.8822, 0.3702, 0.4117, 0.3689, 0.44, 0.329, 0.4391, 0.3302, 0.4109, 0.5959, 0.2661, 0.6597, 0.265, 0.6597, 0.3683, 0.5915, 0.3683, 0.1558, 0.8863, 0.1506, 0.8627, 0.1766, 0.8831, 0.0738, 0.7366, 0.137, 0.7309, 0.1387, 0.7807, 0.07544, 0.7868, 0.2775, 0.8099, 0.3059, 0.8091, 0.2984, 0.8357, 0.2561, 0.4097, 0.2558, 0.4385, 0.1615, 0.4405, 0.1611, 0.4122, 0.2136, 0.3098, 0.1616, 0.3115, 0.1621, 0.2933, 0.2147, 0.2933, 0.2147, 0.2933, 0.1621, 0.2933, 0.1733, 0.2691, 0.22, 0.2701, 0.1028, 0.4426, 0.1032, 0.4817, 0.07113, 0.4817, 0.07147, 0.4435, 0.8607, 0.7983, 0.9295, 0.8025, 0.928, 0.8779, 0.8635, 0.8751, 0.1406, 0.9319, 0.1308, 0.9379, 0.1189, 0.9141, 0.1274, 0.909, 0.5607, 0.05485, 0.6597, 0.05791, 0.6597, 0.08578, 0.557, 0.08255, 0.704, 0.7312, 0.7275, 0.7592, 0.6972, 0.7739, 0.7006, 0.7525, 0.3689, 0.44, 0.3666, 0.4802, 0.3278, 0.4789, 0.329, 0.4391, 0.2775, 0.8099, 0.2441, 0.8423, 0.2374, 0.802, 0.3217, 0.8277, 0.3378, 0.831, 0.3269, 0.8594, 0.3114, 0.8502, 0.704, 0.7312, 0.7394, 0.6818, 0.7275, 0.7592, 0.2558, 0.4385, 0.2559, 0.4781, 0.1619, 0.4807, 0.1615, 0.4405, 0.722, 0.8894, 0.7822, 0.7893, 0.7852, 0.8638, 0.1616, 0.3115, 0.07774, 0.298, 0.1166, 0.2755, 0.1621, 0.2933, 0.1621, 0.2933, 0.1166, 0.2755, 0.1301, 0.257, 0.1733, 0.2691, 0.009449, 0.3444, 0.07926, 0.3464, 0.0801, 0.3825, 0.009449, 0.3801, 0.01279, 0.6467, 0.06922, 0.6455, 0.07098, 0.6883, 0.01279, 0.6904, 0.01267, 0.525, 0.01271, 0.484, 0.07113, 0.4817, 0.07059, 0.525, 0.01279, 0.603, 0.06915, 0.6033, 0.06922, 0.6455, 0.01279, 0.6467, 0.01279, 0.7388, 0.0738, 0.7366, 0.07544, 0.7868, 0.01279, 0.7887, 0.3196, 0.7364, 0.3356, 0.7272, 0.359, 0.7639, 0.3431, 0.7739, 0.01443, 0.4411, 0.0168, 0.4128, 0.07081, 0.4177, 0.07147, 0.4435, 0.1583, 0.3481, 0.2134, 0.3468, 0.2153, 0.3831, 0.1599, 0.385, 0.1304, 0.6425, 0.1749, 0.6422, 0.1859, 0.6803, 0.1334, 0.6856, 0.1258, 0.602, 0.1628, 0.6003, 0.1749, 0.6422, 0.1304, 0.6425, 0.137, 0.7309, 0.1957, 0.7229, 0.2033, 0.7682, 0.1387, 0.7807, 0.1112, 0.8883, 0.1189, 0.9141, 0.106, 0.9166, 0.5009, 0.05024, 0.5607, 0.05485, 0.557, 0.08255, 0.49, 0.0776, 0.7065, 0.6501, 0.7003, 0.6819, 0.6861, 0.6775, 0.4639, 0.2331, 0.5207, 0.2681, 0.4596, 0.2674, 0.641, 0.868, 0.6818, 0.8741, 0.667, 0.909, 0.6495, 0.8932, 0.722, 0.8894, 0.7852, 0.8638, 0.7463, 0.9116, 0.07081, 0.4177, 0.0168, 0.4128, 0.07061, 0.407, 0.5009, 0.05024, 0.5081, 0.005694, 0.5587, 0.008184, 0.5607, 0.05485, 0.2369, 0.304, 0.2136, 0.3098, 0.2147, 0.2933, 0.2387, 0.2876, 0.2387, 0.2876, 0.2147, 0.2933, 0.22, 0.2701, 0.2431, 0.2628, 0.4143, 0.05795, 0.4058, 0.05626, 0.4076, 0.03362, 0.4203, 0.03751, 0.4151, 0.1167, 0.4072, 0.1178, 0.4058, 0.09513, 0.4129, 0.09569, 0.5343, 0.1882, 0.4753, 0.1879, 0.4887, 0.1191, 0.5494, 0.1207, 0.6628, 0.4047, 0.5402, 0.4042, 0.5419, 0.3801, 0.6743, 0.3822, 0.4753, 0.1879, 0.4353, 0.1856, 0.4443, 0.1189, 0.4887, 0.1191, 0.4639, 0.2331, 0.4265, 0.2151, 0.4353, 0.1856, 0.4753, 0.1879, 0.4244, 0.01936, 0.4082, 0.0196, 0.4074, 0.01486, 0.4246, 0.01397, 0.4077, 0.2071, 0.3986, 0.2075, 0.4044, 0.1737, 0.4117, 0.1698, 0.4118, 0.07873, 0.4129, 0.09569, 0.4058, 0.09513, 0.4047, 0.07692, 0.6009, 0.8338, 0.5347, 0.8478, 0.5433, 0.8027, 0.5923, 0.7947, 0.5372, 0.5692, 0.3927, 0.5688, 0.3857, 0.5453, 0.5367, 0.547, 0.4117, 0.1698, 0.4044, 0.1737, 0.4055, 0.1416, 0.417, 0.1418, 0.538, 0.4535, 0.6656, 0.4535, 0.666, 0.4883, 0.5373, 0.4888, 0.4203, 0.03751, 0.4076, 0.03362, 0.4082, 0.0196, 0.4244, 0.01936, 0.5385, 0.4304, 0.6565, 0.4286, 0.6656, 0.4535, 0.538, 0.4535, 0.9199, 0.6865, 0.9426, 0.6943, 0.9247, 0.703, 0.6638, 0.5712, 0.5372, 0.5692, 0.5367, 0.547, 0.666, 0.5455, 0.6597, 0.1899, 0.5343, 0.1882, 0.5494, 0.1207, 0.6597, 0.1207, 0.417, 0.1418, 0.4055, 0.1416, 0.4072, 0.1178, 0.4151, 0.1167, 0.6717, 0.4286, 0.6565, 0.4286, 0.6628, 0.4047, 0.6739, 0.5942, 0.6611, 0.5895, 0.6638, 0.5712, 0.4143, 0.05795, 0.4118, 0.07873, 0.4047, 0.07692, 0.4058, 0.05626, 0.3557, 0.8358, 0.3792, 0.837, 0.3734, 0.8793, 0.3442, 0.8713, 0.2441, 0.8423, 0.1916, 0.8121, 0.2374, 0.802, 0.2551, 0.6636, 0.267, 0.682, 0.2479, 0.6893, 0.2374, 0.6669, 0.1859, 0.6803, 0.2187, 0.6732, 0.2381, 0.7145, 0.1957, 0.7229, 0.07098, 0.6883, 0.1334, 0.6856, 0.137, 0.7309, 0.0738, 0.7366, 0.5494, 0.1207, 0.4887, 0.1191, 0.49, 0.0776, 0.557, 0.08255, 0.01279, 0.6904, 0.07098, 0.6883, 0.0738, 0.7366, 0.01279, 0.7388, 0.1334, 0.6856, 0.1859, 0.6803, 0.1957, 0.7229, 0.137, 0.7309, 0.7087, 0.8104, 0.7822, 0.7893, 0.722, 0.8894, 0.1919, 0.8457, 0.1916, 0.8121, 0.2441, 0.8423, 0.5748, 0.748, 0.5923, 0.7947, 0.5433, 0.8027, 0.141, 0.809, 0.1387, 0.7807, 0.2033, 0.7682, 0.1916, 0.8121, 0.09737, 0.9534, 0.076, 0.9617, 0.06586, 0.9299, 0.08758, 0.9263, 0.2229, 0.5439, 0.1991, 0.5374, 0.2025, 0.6189, 0.2577, 0.7605, 0.2809, 0.7573, 0.2775, 0.8099, 0.6482, 0.8438, 0.6818, 0.8741, 0.641, 0.868, 0.329, 0.9328, 0.2859, 0.9458, 0.2811, 0.9133, 0.3133, 0.8993, 0.5373, 0.4888, 0.666, 0.4883, 0.666, 0.5455, 0.5367, 0.547, 0.1274, 0.909, 0.1189, 0.9141, 0.1112, 0.8883, 0.1615, 0.4405, 0.1619, 0.4807, 0.1032, 0.4817, 0.1028, 0.4426, 0.3378, 0.831, 0.3557, 0.8358, 0.3442, 0.8713, 0.3269, 0.8594, 0.181, 0.9084, 0.1689, 0.9154, 0.1558, 0.8863, 0.1766, 0.8831, 0.1611, 0.4122, 0.1615, 0.4405, 0.1028, 0.4426, 0.1018, 0.4144, 0.076, 0.9617, 0.0571, 0.9691, 0.04897, 0.9428, 0.06586, 0.9299, 0.1165, 0.9466, 0.09737, 0.9534, 0.08758, 0.9263, 0.106, 0.9166, 0.141, 0.809, 0.1916, 0.8121, 0.1919, 0.8457, 0.1494, 0.8475, 0.7003, 0.6819, 0.6991, 0.7079, 0.6805, 0.6994, 0.1305, 0.3998, 0.1611, 0.4122, 0.1018, 0.4144, 0.1919, 0.8457, 0.2313, 0.8888, 0.2009, 0.8826, 0.1107, 0.0293, 0.09046, 0.02436, 0.0932, 0.01378, 0.1182, 0.02331, 0.5607, 0.05485, 0.5587, 0.008184, 0.6597, 0.008266, 0.6597, 0.05791, 0.7822, 0.7893, 0.8607, 0.7983, 0.8635, 0.8751, 0.7852, 0.8638, 0.3707, 0.5916, 0.348, 0.5921, 0.331, 0.618, 0.3659, 0.6173, 0.8481, 0.7267, 0.7954, 0.6886, 0.8558, 0.7035, 0.4753, 0.1879, 0.5343, 0.1882, 0.5207, 0.2681, 0.4639, 0.2331, 0.666, 0.4883, 0.711, 0.4871, 0.7124, 0.5441, 0.666, 0.5455, 0.1107, 0.0293, 0.1194, 0.09952, 0.1012, 0.1005, 0.09046, 0.02436, 0.1194, 0.09952, 0.1251, 0.1905, 0.1071, 0.1933, 0.1012, 0.1005, 0.5207, 0.2681, 0.5959, 0.2661, 0.5915, 0.3683, 0.5153, 0.3683, 0.5207, 0.2681, 0.5343, 0.1882, 0.5959, 0.2661, 0.7035, 0.1251, 0.7363, 0.125, 0.7294, 0.1754, 0.7004, 0.1777, 0.7004, 0.1777, 0.7294, 0.1754, 0.7229, 0.2315, 0.6954, 0.2311, 0.07926, 0.3464, 0.009449, 0.3444, 0.009449, 0.2897, 0.07774, 0.298, 0.2134, 0.3468, 0.1583, 0.3481, 0.1616, 0.3115, 0.2136, 0.3098, 0.1583, 0.3481, 0.07926, 0.3464, 0.07774, 0.298, 0.1616, 0.3115, 0.2416, 0.3377, 0.2134, 0.3468, 0.2136, 0.3098, 0.2369, 0.304, 0.7229, 0.2315, 0.754, 0.2304, 0.753, 0.2805, 0.7209, 0.2743, 0.7363, 0.125, 0.7626, 0.1266, 0.759, 0.1736, 0.7294, 0.1754, 0.7294, 0.1754, 0.759, 0.1736, 0.754, 0.2304, 0.7229, 0.2315, 0.8871, 0.2962, 0.9039, 0.3221, 0.8799, 0.3266, 0.7969, 0.299, 0.7881, 0.2821, 0.8105, 0.2982, 0.3992, 0.719, 0.4665, 0.6951, 0.4642, 0.7368, 0.4192, 0.7617, 0.3992, 0.719, 0.3885, 0.6864, 0.4283, 0.6678, 0.4665, 0.6951, 0.4665, 0.6951, 0.4927, 0.6771, 0.4898, 0.6944, 0.6243, 0.647, 0.615, 0.7029, 0.5805, 0.6997, 0.5898, 0.6678, 0.5212, 0.6936, 0.5805, 0.6997, 0.5748, 0.748, 0.5283, 0.7326, 0.55, 0.6617, 0.5898, 0.6678, 0.5805, 0.6997, 0.5212, 0.6936, 0.3399, 0.6864, 0.3933, 0.6436, 0.3885, 0.6864, 0.6915, 0.2652, 0.7028, 0.3131, 0.6861, 0.3089, 0.6852, 0.2842, 0.9345, 0.05598, 0.9808, 0.04544, 0.9937, 0.1243, 0.9521, 0.1278, 0.75, 0.0622, 0.7809, 0.06476, 0.7715, 0.09409, 0.7363, 0.125, 0.7035, 0.1251, 0.7151, 0.06244, 0.75, 0.0622, 0.8817, 0.06552, 0.9345, 0.05598, 0.8877, 0.101, 0.879, 0.4504, 0.8568, 0.4579, 0.8536, 0.4227, 0.8536, 0.4227, 0.8109, 0.4172, 0.8293, 0.3855, 0.8854, 0.472, 0.9092, 0.4641, 0.8956, 0.4965, 0.989, 0.4357, 0.94, 0.4545, 0.9332, 0.4228, 0.969, 0.4042, 0.8411, 0.4787, 0.8614, 0.4767, 0.857, 0.4994, 0.7854, 0.4789, 0.8176, 0.4798, 0.8164, 0.5074, 0.7829, 0.5058, 0.2561, 0.4097, 0.1611, 0.4122, 0.2561, 0.3969, 0.2033, 0.7682, 0.2577, 0.7605, 0.2374, 0.802, 0.7852, 0.8638, 0.8635, 0.8751, 0.8642, 0.9091, 0.8099, 0.9096, 0.7852, 0.8638, 0.7954, 0.9056, 0.7759, 0.9065, 0.7003, 0.6819, 0.7065, 0.6501, 0.7394, 0.6818, 0.1103, 0.8527, 0.141, 0.809, 0.1494, 0.8475, 0.8099, 0.9096, 0.8642, 0.9091, 0.8225, 0.9201, 0.01279, 0.7887, 0.07544, 0.7868, 0.07663, 0.8187, 0.01279, 0.8213, 0.01279, 0.8528, 0.07309, 0.8519, 0.01279, 0.8974, 0.01279, 0.8213, 0.07663, 0.8187, 0.07309, 0.8519, 0.01279, 0.8528, 0.6818, 0.8741, 0.722, 0.8894, 0.7007, 0.9256, 0.667, 0.909, 0.3133, 0.8993, 0.2811, 0.9133, 0.2757, 0.8922, 0.3009, 0.8822, 0.8642, 0.9091, 0.9284, 0.9234, 0.8787, 0.9693, 0.1916, 0.8121, 0.2033, 0.7682, 0.2374, 0.802, 0.7852, 0.8638, 0.8099, 0.9096, 0.7954, 0.9056, 0.1387, 0.7807, 0.141, 0.809, 0.07663, 0.8187, 0.07544, 0.7868, 0.1112, 0.8883, 0.1103, 0.8527, 0.1276, 0.8704, 0.1766, 0.8831, 0.1506, 0.8627, 0.1919, 0.8457, 0.9307, 0.9909, 0.9088, 0.991, 0.893, 0.9817, 0.9284, 0.9234, 0.6638, 0.5712, 0.7105, 0.5704, 0.7101, 0.5912, 0.6739, 0.5942, 0.4526, 0.8104, 0.4192, 0.7617, 0.46, 0.7636, 0.704, 0.7312, 0.6991, 0.7079, 0.7394, 0.6818, 0.06586, 0.9299, 0.04897, 0.9428, 0.01279, 0.8974, 0.1505, 0.5459, 0.1679, 0.5465, 0.1746, 0.5988, 0.1628, 0.6003, 0.0686, 0.5457, 0.117, 0.5463, 0.1258, 0.602, 0.06915, 0.6033, 0.01279, 0.5438, 0.0686, 0.5457, 0.06915, 0.6033, 0.01279, 0.603, 0.117, 0.5463, 0.1505, 0.5459, 0.1628, 0.6003, 0.1258, 0.602, 0.4089, 0.2446, 0.3986, 0.2075, 0.4077, 0.2071, 0.6972, 0.7739, 0.7275, 0.7592, 0.7087, 0.8104, 0.8635, 0.8751, 0.928, 0.8779, 0.9284, 0.9234, 0.8642, 0.9091, 0.8642, 0.9091, 0.8561, 0.9642, 0.8431, 0.9478, 0.1619, 0.4807, 0.1623, 0.525, 0.103, 0.525, 0.1032, 0.4817, 0.2832, 0.8701, 0.3009, 0.8822, 0.2757, 0.8922, 0.329, 0.4391, 0.3278, 0.4789, 0.2559, 0.4781, 0.2558, 0.4385, 0.2561, 0.3969, 0.3302, 0.4109, 0.2561, 0.4097, 0.3278, 0.4789, 0.327, 0.525, 0.2568, 0.525, 0.2559, 0.4781, 0.3302, 0.4109, 0.329, 0.4391, 0.2558, 0.4385, 0.2561, 0.4097, 0.2561, 0.3969, 0.3702, 0.397, 0.3302, 0.4109, 0.09046, 0.02436, 0.04024, 0.01857, 0.04024, 0.008858, 0.0932, 0.01378, 0.918, 0.3423, 0.8881, 0.3594, 0.8799, 0.3266, 0.9039, 0.3221, 0.7774, 0.3414, 0.7665, 0.3769, 0.7443, 0.3267, 0.1194, 0.09952, 0.1107, 0.0293, 0.1182, 0.02331, 0.1332, 0.09794, 0.918, 0.3423, 0.9039, 0.3221, 0.9441, 0.3086, 0.9451, 0.3395, 0.5343, 0.1882, 0.6597, 0.1899, 0.5959, 0.2661, 0.9441, 0.3086, 0.9884, 0.3054, 0.9922, 0.3347, 0.9451, 0.3395, 0.07276, 0.2468, 0.0372, 0.2291, 0.04268, 0.2143, 0.07295, 0.2282, 0.6852, 0.2842, 0.6861, 0.3089, 0.6676, 0.2928, 0.07774, 0.298, 0.009449, 0.2897, 0.0372, 0.2291, 0.07276, 0.2468, 0.1166, 0.2755, 0.07276, 0.2468, 0.07295, 0.2282, 0.1301, 0.257, 0.07774, 0.298, 0.07276, 0.2468, 0.1166, 0.2755, 0.282, 0.5822, 0.2437, 0.5572, 0.2025, 0.6189, 0.8089, 0.3078, 0.823, 0.3073, 0.8271, 0.3168, 0.8071, 0.3192, 0.8359, 0.3355, 0.8799, 0.3266, 0.8881, 0.3594, 0.7889, 0.316, 0.8071, 0.3192, 0.7774, 0.3414, 0.8799, 0.3266, 0.8359, 0.3355, 0.8271, 0.3168, 0.4898, 0.6944, 0.4927, 0.6771, 0.498, 0.6941, 0.7889, 0.316, 0.7774, 0.3414, 0.7443, 0.3267, 0.4994, 0.8083, 0.4752, 0.8086, 0.4922, 0.7924, 0.4908, 0.7003, 0.4981, 0.6999, 0.494, 0.716, 0.5041, 0.6681, 0.5295, 0.6351, 0.5389, 0.6461, 0.4642, 0.7368, 0.4948, 0.7326, 0.4801, 0.7668, 0.5103, 0.6185, 0.5295, 0.6351, 0.5041, 0.6681, 0.5041, 0.6681, 0.55, 0.6617, 0.5212, 0.6936, 0.4927, 0.6771, 0.5212, 0.6936, 0.498, 0.6941, 0.7881, 0.2821, 0.7969, 0.299, 0.7846, 0.3016, 0.8366, 0.3024, 0.8255, 0.2991, 0.8374, 0.2839, 0.7969, 0.299, 0.7969, 0.3074, 0.7889, 0.316, 0.7846, 0.3016, 0.5433, 0.8027, 0.5348, 0.7623, 0.5748, 0.748, 0.6656, 0.4535, 0.7087, 0.4515, 0.711, 0.4871, 0.666, 0.4883, 0.6597, 0.1207, 0.5494, 0.1207, 0.557, 0.08255, 0.6597, 0.08578, 0.1012, 0.1005, 0.1071, 0.1933, 0.04024, 0.1959, 0.04024, 0.1022, 0.6565, 0.4286, 0.6717, 0.4286, 0.6656, 0.4535, 0.348, 0.5921, 0.3123, 0.5922, 0.331, 0.618, 0.3123, 0.5922, 0.282, 0.5822, 0.2025, 0.6189, 0.331, 0.618, 0.7275, 0.7592, 0.7822, 0.7893, 0.7087, 0.8104, 0.5207, 0.2681, 0.5153, 0.3683, 0.4596, 0.2674, 0.01279, 0.9477, 0.01279, 0.8974, 0.03042, 0.9398, 0.5756, 0.9431, 0.6275, 0.9328, 0.6116, 0.9681, 0.4752, 0.8086, 0.4994, 0.8083, 0.5069, 0.8552, 0.4732, 0.8632, 0.6233, 0.8939, 0.6275, 0.9328, 0.5917, 0.9145, 0.5212, 0.6936, 0.5283, 0.7326, 0.494, 0.716, 0.4526, 0.8104, 0.46, 0.7636, 0.4801, 0.7668, 0.4752, 0.8086, 0.4642, 0.7368, 0.4665, 0.6951, 0.494, 0.716, 0.4801, 0.7668, 0.4948, 0.7326, 0.4968, 0.7579, 0.5283, 0.7326, 0.4948, 0.7326, 0.494, 0.716, 0.4192, 0.7617, 0.4642, 0.7368, 0.46, 0.7636, 0.5348, 0.7623, 0.5283, 0.7326, 0.5748, 0.748, 0.4948, 0.7326, 0.4642, 0.7368, 0.494, 0.716, 0.8105, 0.2982, 0.8255, 0.2991, 0.823, 0.3073, 0.8089, 0.3078, 0.8271, 0.3168, 0.823, 0.3073, 0.8255, 0.2991, 0.8366, 0.3024, 0.8271, 0.3168, 0.8366, 0.3024, 0.8799, 0.3266, 0.7443, 0.3267, 0.753, 0.2805, 0.7881, 0.2821, 0.7846, 0.3016, 0.897, 0.2364, 0.8871, 0.2962, 0.8304, 0.2614, 0.8305, 0.2477, 0.7987, 0.07687, 0.8251, 0.07437, 0.8233, 0.1025, 0.7949, 0.1029, 0.7626, 0.1266, 0.7363, 0.125, 0.7715, 0.09409, 0.754, 0.2304, 0.7908, 0.2248, 0.7996, 0.248, 0.847, 0.2251, 0.897, 0.2364, 0.8305, 0.2477, 0.8251, 0.07437, 0.8534, 0.07458, 0.8527, 0.104, 0.8233, 0.1025, 0.8141, 0.249, 0.8305, 0.2477, 0.8304, 0.2614, 0.813, 0.2621, 0.753, 0.2805, 0.754, 0.2304, 0.7996, 0.248, 0.7976, 0.2609, 0.7996, 0.248, 0.7908, 0.2248, 0.8141, 0.249, 0.7881, 0.2821, 0.813, 0.2621, 0.8374, 0.2839, 0.9521, 0.1278, 0.8935, 0.1354, 0.8877, 0.101, 0.8877, 0.101, 0.8935, 0.1354, 0.8527, 0.104, 0.823, 0.1333, 0.8532, 0.1312, 0.8572, 0.1761, 0.7715, 0.09409, 0.7949, 0.1029, 0.7626, 0.1266, 0.7363, 0.125, 0.75, 0.0622, 0.7715, 0.09409, 0.813, 0.2621, 0.8304, 0.2614, 0.8374, 0.2839, 0.7996, 0.248, 0.8141, 0.249, 0.813, 0.2621, 0.7976, 0.2609, 0.9345, 0.05598, 0.9521, 0.1278, 0.8877, 0.101, 0.7875, 0.1741, 0.823, 0.1333, 0.8572, 0.1761, 0.7949, 0.1029, 0.8233, 0.1025, 0.823, 0.1333, 0.7899, 0.1299, 0.7908, 0.2248, 0.847, 0.2251, 0.8141, 0.249, 0.847, 0.2251, 0.8305, 0.2477, 0.8141, 0.249, 0.7969, 0.3074, 0.8089, 0.3078, 0.8071, 0.3192, 0.7889, 0.316, 0.7969, 0.299, 0.8105, 0.2982, 0.8089, 0.3078, 0.7969, 0.3074, 0.7881, 0.2821, 0.8374, 0.2839, 0.8105, 0.2982, 0.8374, 0.2839, 0.8255, 0.2991, 0.8105, 0.2982, 0.8071, 0.3192, 0.8271, 0.3168, 0.8359, 0.3355, 0.7774, 0.3414, 0.8071, 0.3192, 0.8359, 0.3355, 0.5171, 0.7633, 0.5348, 0.7623, 0.5433, 0.8027, 0.522, 0.804, 0.4948, 0.7326, 0.5283, 0.7326, 0.5171, 0.7633, 0.522, 0.804, 0.5433, 0.8027, 0.5347, 0.8478, 0.4994, 0.8083, 0.522, 0.804, 0.5347, 0.8478, 0.5069, 0.8552, 0.4948, 0.7326, 0.5171, 0.7633, 0.4968, 0.7579, 0.46, 0.7636, 0.4642, 0.7368, 0.4801, 0.7668, 0.5283, 0.7326, 0.5348, 0.7623, 0.5171, 0.7633, 0.489, 0.7812, 0.4967, 0.7814, 0.4922, 0.7924, 0.4968, 0.7579, 0.5171, 0.7633, 0.5004, 0.7715, 0.4967, 0.7814, 0.5021, 0.7911, 0.4922, 0.7924, 0.4916, 0.7726, 0.489, 0.7812, 0.4801, 0.7668, 0.5021, 0.7911, 0.4994, 0.8083, 0.4922, 0.7924, 0.5004, 0.7715, 0.4916, 0.7726, 0.4968, 0.7579, 0.4916, 0.7726, 0.5004, 0.7715, 0.4967, 0.7814, 0.4967, 0.7814, 0.506, 0.7802, 0.5021, 0.7911, 0.489, 0.7812, 0.4922, 0.7924, 0.4752, 0.8086, 0.4801, 0.7668, 0.489, 0.7812, 0.4752, 0.8086, 0.506, 0.7802, 0.5171, 0.7633, 0.522, 0.804, 0.5021, 0.7911, 0.506, 0.7802, 0.522, 0.804, 0.5021, 0.7911, 0.522, 0.804, 0.4994, 0.8083, 0.5004, 0.7715, 0.506, 0.7802, 0.4967, 0.7814, 0.506, 0.7802, 0.5004, 0.7715, 0.5171, 0.7633, 0.4916, 0.7726, 0.4801, 0.7668, 0.4968, 0.7579, 0.489, 0.7812, 0.4916, 0.7726, 0.4967, 0.7814, 0.4989, 0.9176, 0.522, 0.8866, 0.5496, 0.9021, 0.5343, 0.9389, 0.5069, 0.8552, 0.5347, 0.8478, 0.5491, 0.8633, 0.5069, 0.8552, 0.5491, 0.8633, 0.522, 0.8866, 0.5496, 0.9021, 0.562, 0.8677, 0.5931, 0.8729, 0.6275, 0.9328, 0.5756, 0.9431, 0.5917, 0.9145, 0.4989, 0.9176, 0.5069, 0.8552, 0.522, 0.8866, 0.5496, 0.9021, 0.5931, 0.8729, 0.5917, 0.9145, 0.5756, 0.9431, 0.5496, 0.9021, 0.5917, 0.9145, 0.5931, 0.8729, 0.6233, 0.8939, 0.5917, 0.9145, 0.55, 0.6617, 0.5041, 0.6681, 0.5389, 0.6461, 0.3933, 0.6436, 0.4283, 0.6678, 0.3885, 0.6864, 0.3891, 0.487, 0.5373, 0.4888, 0.3874, 0.5178, 0.55, 0.6617, 0.574, 0.6273, 0.5898, 0.6678, 0.5478, 0.599, 0.574, 0.6273, 0.5389, 0.6461, 0.5295, 0.6351, 0.4981, 0.6999, 0.5212, 0.6936, 0.494, 0.716, 0.4799, 0.6529, 0.5103, 0.6185, 0.5041, 0.6681, 0.574, 0.6273, 0.55, 0.6617, 0.5389, 0.6461, 0.5748, 0.748, 0.6049, 0.7519, 0.5923, 0.7947, 0.3874, 0.5178, 0.5367, 0.547, 0.3857, 0.5453, 0.5373, 0.4888, 0.5367, 0.547, 0.3874, 0.5178, 0.6656, 0.4535, 0.6717, 0.4286, 0.704, 0.4415, 0.5009, 0.05024, 0.49, 0.0776, 0.4842, 0.0592, 0.4469, 0.07634, 0.4358, 0.06978, 0.4671, 0.06413, 0.49, 0.0776, 0.4469, 0.07634, 0.4671, 0.06413, 0.9199, 0.6865, 0.8955, 0.682, 0.9029, 0.6478, 0.9199, 0.6865, 0.9247, 0.703, 0.8955, 0.682, 0.893, 0.6988, 0.903, 0.7155, 0.8748, 0.7005, 0.4842, 0.0592, 0.49, 0.0776, 0.4671, 0.06413, 0.7087, 0.4515, 0.6656, 0.4535, 0.704, 0.4415, 0.903, 0.7155, 0.893, 0.6988, 0.9247, 0.703, 0.7954, 0.6886, 0.8549, 0.6832, 0.8558, 0.7035, 0.893, 0.6988, 0.8955, 0.682, 0.9247, 0.703, 0.893, 0.6988, 0.8748, 0.7005, 0.8762, 0.682, 0.8955, 0.682, 0.8955, 0.682, 0.8762, 0.682, 0.9029, 0.6478, 0.8972, 0.6269, 0.9029, 0.6478, 0.8784, 0.6249, 0.903, 0.7155, 0.8481, 0.7267, 0.8748, 0.7005, 0.8481, 0.7267, 0.8558, 0.7035, 0.8748, 0.7005, 0.852, 0.6479, 0.9029, 0.6478, 0.8762, 0.682, 0.8079, 0.6503, 0.8578, 0.6276, 0.852, 0.6479, 0.8972, 0.6269, 0.9411, 0.6496, 0.9029, 0.6478, 0.898, 0.5995, 0.8797, 0.6002, 0.9044, 0.5763, 0.8128, 0.5848, 0.8572, 0.5779, 0.8584, 0.5956, 0.9044, 0.5763, 0.9469, 0.5854, 0.898, 0.5995, 0.8784, 0.6249, 0.8578, 0.6276, 0.858, 0.6115, 0.8793, 0.6119, 0.9411, 0.6496, 0.8972, 0.6269, 0.8967, 0.614, 0.9044, 0.5763, 0.8572, 0.5779, 0.8537, 0.5374, 0.9049, 0.5334, 0.8128, 0.5848, 0.8584, 0.5956, 0.858, 0.6115, 0.8967, 0.614, 0.8793, 0.6119, 0.8797, 0.6002, 0.898, 0.5995, 0.8079, 0.6503, 0.8128, 0.5848, 0.858, 0.6115, 0.8972, 0.6269, 0.8784, 0.6249, 0.8793, 0.6119, 0.8967, 0.614, 0.9029, 0.6478, 0.852, 0.6479, 0.8784, 0.6249, 0.852, 0.6479, 0.8578, 0.6276, 0.8784, 0.6249, 0.8797, 0.6002, 0.8584, 0.5956, 0.8572, 0.5779, 0.9044, 0.5763, 0.8797, 0.6002, 0.8572, 0.5779, 0.9469, 0.5854, 0.9411, 0.6496, 0.8967, 0.614, 0.949, 0.4902, 0.9469, 0.5854, 0.9049, 0.5334, 0.9469, 0.5854, 0.9044, 0.5763, 0.9049, 0.5334, 0.8128, 0.5848, 0.8164, 0.5074, 0.8537, 0.5374, 0.8572, 0.5779, 0.8128, 0.5848, 0.8537, 0.5374, 0.7829, 0.5058, 0.7456, 0.5056, 0.7485, 0.47, 0.7854, 0.4789, 0.8956, 0.4965, 0.857, 0.4994, 0.8614, 0.4767, 0.8854, 0.472, 0.8988, 0.4375, 0.9332, 0.4228, 0.94, 0.4545, 0.9092, 0.4641, 0.9933, 0.4846, 0.949, 0.4902, 0.94, 0.4545, 0.989, 0.4357, 0.8568, 0.4579, 0.8614, 0.4767, 0.8411, 0.4787, 0.7933, 0.4484, 0.8243, 0.4473, 0.8176, 0.4798, 0.7854, 0.4789, 0.8956, 0.4965, 0.9092, 0.4641, 0.949, 0.4902, 0.8536, 0.4227, 0.871, 0.3841, 0.893, 0.4064, 0.8243, 0.4473, 0.8109, 0.4172, 0.8536, 0.4227, 0.8568, 0.4579, 0.8243, 0.4473, 0.8536, 0.4227, 0.9092, 0.4641, 0.94, 0.4545, 0.949, 0.4902, 0.8411, 0.4787, 0.857, 0.4994, 0.8164, 0.5074, 0.8176, 0.4798, 0.8243, 0.4473, 0.8411, 0.4787, 0.8536, 0.4227, 0.893, 0.4064, 0.8988, 0.4375, 0.879, 0.4504, 0.8536, 0.4227, 0.8988, 0.4375, 0.8243, 0.4473, 0.8568, 0.4579, 0.8411, 0.4787, 0.879, 0.4504, 0.8988, 0.4375, 0.9092, 0.4641, 0.8854, 0.472, 0.8176, 0.4798, 0.8411, 0.4787, 0.8164, 0.5074, 0.7715, 0.09409, 0.7809, 0.06476, 0.7987, 0.07687, 0.8251, 0.07437, 0.7987, 0.07687, 0.8108, 0.04368, 0.8108, 0.04368, 0.7809, 0.06476, 0.7748, 0.03841, 0.7748, 0.03841, 0.7848, 0.01038, 0.8108, 0.04368, 0.7987, 0.07687, 0.7809, 0.06476, 0.8108, 0.04368, 0.8817, 0.06552, 0.8534, 0.07458, 0.8409, 0.03833, 0.8409, 0.03833, 0.8879, 0.02438, 0.8817, 0.06552, 0.8409, 0.03833, 0.8672, 0.0006256, 0.8879, 0.02438, 0.8409, 0.03833, 0.8534, 0.07458, 0.8251, 0.07437, 0.7949, 0.1029, 0.7899, 0.1299, 0.7626, 0.1266, 0.8935, 0.1354, 0.8532, 0.1312, 0.8527, 0.104, 0.7007, 0.9256, 0.722, 0.8894, 0.7237, 0.9298, 0.3275, 0.779, 0.3431, 0.7739, 0.3542, 0.8009, 0.3371, 0.802, 0.3269, 0.8594, 0.3442, 0.8713, 0.3133, 0.8993, 0.3009, 0.8822, 0.2441, 0.8423, 0.2447, 0.8762, 0.1919, 0.8457, 0.2541, 0.9413, 0.228, 0.9444, 0.2433, 0.914, 0.6991, 0.7079, 0.704, 0.7312, 0.667, 0.724, 0.267, 0.682, 0.2817, 0.6715, 0.293, 0.6902, 0.2788, 0.7004, 0.7087, 0.8104, 0.6675, 0.8157, 0.6822, 0.7957, 0.2447, 0.8762, 0.2505, 0.8857, 0.2313, 0.8888, 0.2447, 0.8762, 0.2313, 0.8888, 0.1919, 0.8457, 0.2984, 0.8357, 0.3114, 0.8502, 0.2832, 0.8701, 0.2682, 0.8591, 0.2313, 0.8888, 0.2547, 0.8986, 0.2433, 0.914, 0.299, 0.7502, 0.3275, 0.779, 0.3371, 0.802, 0.3242, 0.8062, 0.1766, 0.8831, 0.1919, 0.8457, 0.2009, 0.8826, 0.2217, 0.9136, 0.2313, 0.8888, 0.2433, 0.914, 0.3242, 0.8062, 0.3371, 0.802, 0.3378, 0.831, 0.3217, 0.8277, 0.3059, 0.8091, 0.3242, 0.8062, 0.3217, 0.8277, 0.2188, 0.9125, 0.1966, 0.9055, 0.2009, 0.8826, 0.2313, 0.8888, 0.7463, 0.9116, 0.7852, 0.8638, 0.7759, 0.9065, 0.2541, 0.9413, 0.2433, 0.914, 0.2593, 0.9165, 0.2593, 0.9165, 0.2433, 0.914, 0.2547, 0.8986, 0.722, 0.8894, 0.7408, 0.9257, 0.7237, 0.9298, 0.2447, 0.8762, 0.2441, 0.8423, 0.2682, 0.8591, 0.2682, 0.8591, 0.2832, 0.8701, 0.2505, 0.8857, 0.2447, 0.8762, 0.2832, 0.8701, 0.2757, 0.8922, 0.2547, 0.8986, 0.2505, 0.8857, 0.7408, 0.9257, 0.722, 0.8894, 0.7463, 0.9116, 0.2811, 0.9133, 0.2593, 0.9165, 0.2547, 0.8986, 0.2757, 0.8922, 0.2505, 0.8857, 0.2547, 0.8986, 0.2313, 0.8888, 0.2859, 0.9458, 0.2541, 0.9413, 0.2593, 0.9165, 0.2811, 0.9133, 0.2682, 0.8591, 0.2441, 0.8423, 0.2775, 0.8099, 0.2832, 0.8701, 0.3114, 0.8502, 0.3009, 0.8822, 0.8253, 0.9478, 0.8194, 0.9388, 0.8225, 0.9201, 0.8642, 0.9091, 0.3242, 0.8062, 0.3059, 0.8091, 0.2809, 0.7573, 0.2934, 0.7449, 0.2793, 0.7346, 0.2899, 0.7365, 0.2809, 0.7573, 0.299, 0.7502, 0.3242, 0.8062, 0.3542, 0.8009, 0.3726, 0.7962, 0.3792, 0.837, 0.3557, 0.8358, 0.3371, 0.802, 0.3542, 0.8009, 0.3557, 0.8358, 0.3378, 0.831, 0.2984, 0.8357, 0.3059, 0.8091, 0.3217, 0.8277, 0.3114, 0.8502, 0.2984, 0.8357, 0.3217, 0.8277, 0.2809, 0.7573, 0.3059, 0.8091, 0.2775, 0.8099, 0.299, 0.7502, 0.3196, 0.7364, 0.3431, 0.7739, 0.3275, 0.779, 0.2381, 0.7145, 0.2479, 0.6893, 0.2583, 0.7117, 0.7087, 0.8104, 0.6822, 0.7957, 0.6972, 0.7739, 0.7087, 0.8104, 0.6818, 0.8741, 0.6675, 0.8157, 0.6818, 0.8741, 0.6482, 0.8438, 0.6675, 0.8157, 0.2046, 0.6416, 0.2374, 0.6669, 0.2187, 0.6732, 0.1689, 0.9154, 0.156, 0.9245, 0.1366, 0.8948, 0.1558, 0.8863, 0.1957, 0.7229, 0.2381, 0.7145, 0.2577, 0.7605, 0.2033, 0.7682, 0.156, 0.9245, 0.1406, 0.9319, 0.1274, 0.909, 0.1366, 0.8948, 0.1308, 0.9379, 0.1165, 0.9466, 0.106, 0.9166, 0.1189, 0.9141, 0.1494, 0.8475, 0.1506, 0.8627, 0.1276, 0.8704, 0.1103, 0.8527, 0.1506, 0.8627, 0.1558, 0.8863, 0.1276, 0.8704, 0.8561, 0.9642, 0.8642, 0.9091, 0.8787, 0.9693, 0.0571, 0.9691, 0.03822, 0.974, 0.03042, 0.9398, 0.04897, 0.9428, 0.9284, 0.9234, 0.893, 0.9817, 0.8787, 0.9693, 0.01279, 0.8974, 0.04897, 0.9428, 0.03042, 0.9398, 0.07148, 0.8942, 0.1112, 0.8883, 0.106, 0.9166, 0.08758, 0.9263, 0.1366, 0.8948, 0.1112, 0.8883, 0.1276, 0.8704, 0.1274, 0.909, 0.1112, 0.8883, 0.1366, 0.8948, 0.07309, 0.8519, 0.07148, 0.8942, 0.01279, 0.8974, 0.07148, 0.8942, 0.08758, 0.9263, 0.06586, 0.9299, 0.07148, 0.8942, 0.06586, 0.9299, 0.01279, 0.8974, 0.07309, 0.8519, 0.1103, 0.8527, 0.1112, 0.8883, 0.07148, 0.8942, 0.1558, 0.8863, 0.1366, 0.8948, 0.1276, 0.8704, 0.1611, 0.4122, 0.1305, 0.3998, 0.2561, 0.3969, 0.6597, 0.1899, 0.6597, 0.265, 0.5959, 0.2661, 0.09046, 0.02436, 0.1012, 0.1005, 0.04024, 0.1022, 0.04024, 0.01857, 0.6565, 0.4286, 0.5385, 0.4304, 0.5402, 0.4042, 0.6628, 0.4047, 0.1009, 0.3994, 0.1305, 0.3998, 0.1018, 0.4144, 0.5212, 0.6936, 0.4981, 0.6999, 0.498, 0.6941, 0.4908, 0.7003, 0.4665, 0.6951, 0.4898, 0.6944, 0.4908, 0.7003, 0.4898, 0.6944, 0.498, 0.6941, 0.4981, 0.6999, 0.1009, 0.3994, 0.1018, 0.4144, 0.07061, 0.407, 0.0774, 0.4003, 0.3583, 0.719, 0.3992, 0.719, 0.4192, 0.7617, 0.3981, 0.817, 0.0168, 0.4128, 0.01879, 0.3957, 0.07061, 0.407, 0.01879, 0.3957, 0.0774, 0.4003, 0.07061, 0.407, 0.7028, 0.3131, 0.6951, 0.3269, 0.6861, 0.3089, 0.7443, 0.3267, 0.6987, 0.359, 0.6951, 0.3269, 0.7028, 0.3131, 0.7209, 0.2743, 0.7028, 0.3131, 0.6915, 0.2652, 0.753, 0.2805, 0.7443, 0.3267, 0.7028, 0.3131, 0.7209, 0.2743, 0.2899, 0.7365, 0.2793, 0.7346, 0.296, 0.7225, 0.3017, 0.7298, 0.293, 0.6902, 0.308, 0.7112, 0.296, 0.7225, 0.2788, 0.7004, 0.308, 0.7112, 0.31, 0.7211, 0.3017, 0.7298, 0.296, 0.7225, 0.2934, 0.7449, 0.2899, 0.7365, 0.3017, 0.7298, 0.3062, 0.7382, 0.6675, 0.8157, 0.665, 0.8063, 0.6822, 0.7957, 0.31, 0.7211, 0.3176, 0.7313, 0.3062, 0.7382, 0.3017, 0.7298, 0.2954, 0.7519, 0.2934, 0.7449, 0.3062, 0.7382, 0.3104, 0.7435, 0.2934, 0.7449, 0.2742, 0.7459, 0.2793, 0.7346, 0.665, 0.8063, 0.6716, 0.7952, 0.6822, 0.7957, 0.3176, 0.7313, 0.3234, 0.7386, 0.3104, 0.7435, 0.3062, 0.7382, 0.2742, 0.7459, 0.2583, 0.7117, 0.2793, 0.7346, 0.2934, 0.7449, 0.2954, 0.7519, 0.2742, 0.7459, 0.2381, 0.7145, 0.2583, 0.7117, 0.2742, 0.7459, 0.2954, 0.7519, 0.2809, 0.7573, 0.2742, 0.7459, 0.2577, 0.7605, 0.2381, 0.7145, 0.2742, 0.7459, 0.7822, 0.7893, 0.7275, 0.7592, 0.7394, 0.6818, 0.6805, 0.6994, 0.6991, 0.7079, 0.667, 0.724, 0.6861, 0.6775, 0.7003, 0.6819, 0.6805, 0.6994, 0.2551, 0.6636, 0.2705, 0.6527, 0.2817, 0.6715, 0.267, 0.682, 0.6479, 0.7107, 0.6669, 0.6928, 0.6805, 0.6994, 0.6743, 0.6726, 0.6735, 0.6424, 0.6861, 0.6775, 0.2187, 0.6732, 0.2374, 0.6669, 0.2479, 0.6893, 0.2381, 0.7145, 0.2187, 0.6732, 0.2479, 0.6893])
me_plane_001.materials.append(mat_sofa)
me_plane_001.use_remesh_preserve_volume = False
me_plane_001.use_remesh_preserve_attributes = False
me_plane_001.use_mirror_vertex_groups = False
me_plane_001.update()
me_plane = bpy.data.meshes.new('Plane')
me_plane.from_pydata([(1.0, -1.0, 0.0), (-1.0, -1.0, 0.0), (1.0, 1.0, 0.0), (-1.0, 1.0, 0.0)], [], [(1, 0, 2, 3)])
_uv = me_plane.uv_layers.new(name='UVMap')
_uv.uv.foreach_set('vector', [0.0001, 9.998e-05, 0.9999, 9.998e-05, 0.9999, 0.9999, 9.998e-05, 0.9999])
me_plane.materials.append(mat_material_003)
me_plane.use_remesh_preserve_volume = False
me_plane.use_remesh_preserve_attributes = False
me_plane.use_mirror_vertex_groups = False
me_plane.update()

# ---- objects
ob_plane_001 = bpy.data.objects.new('Plane.001', me_plane_001)
ob_hemi = bpy.data.objects.new('Hemi', light_hemi)
ob_plane = bpy.data.objects.new('Plane', me_plane)
ob_camera = bpy.data.objects.new('Camera', cam_camera)

# ---- transforms, parenting, visibility, modifiers, constraints
ob_plane_001.location = (0.0, 0.0, 2.635)
ob_plane_001.scale = (4.13, 4.0, 4.0)
ob_plane_001.display_bounds_type = 'CONE'
ob_plane_001.lineart.crease_threshold = 0.0
_m = ob_plane_001.modifiers.new('Mirror', 'MIRROR')
_m.use_clip = True
_m.merge_threshold = 0.01
ob_hemi.location = (-2.089, -8.559, 21.42)
ob_hemi.rotation_euler = (-0.9925, -0.08325, -0.4989)
ob_hemi.lineart.crease_threshold = 0.0
ob_plane.location = (0.0, -0.3621, 0.0)
ob_plane.scale = (7.707, 7.707, 7.707)
ob_plane.lineart.crease_threshold = 0.0
ob_camera.location = (7.481, -6.508, 5.344)
ob_camera.rotation_euler = (1.109, 0.01082, 0.8149)
ob_camera.lock_rotations_4d = False
ob_camera.empty_display_type = 'ARROWS'
ob_camera.color = (0.0, 0.0, 0.0, 0.0)
ob_camera.display_type = 'WIRE'
ob_camera.lineart.crease_threshold = 0.0

# ---- collection membership
col_collection_1.objects.link(ob_plane_001)
col_collection_1.objects.link(ob_hemi)
col_collection_1.objects.link(ob_plane)
col_collection_1.objects.link(ob_camera)

# ---- scene / render settings (as saved in the file)
scene.camera = ob_camera
scene.frame_start = 0; scene.frame_end = 120; scene.frame_set(0)
scene.render.engine = 'BLENDER_EEVEE_NEXT'
scene.render.image_settings.compression = 100
scene.render.resolution_percentage = 50
scene.render.dither_intensity = 0.0
scene.render.use_bake_selected_to_active = True
scene.render.bake_margin = 4
scene.render.bake_bias = 0.0
scene.cycles.use_denoising = False
scene.cycles.samples = 10
scene.cycles.sampling_pattern = 'TABULATED_SOBOL'
scene.cycles.light_sampling_threshold = 0.0
scene.cycles.use_adaptive_sampling = False
scene.cycles.use_light_tree = False
scene.cycles.blur_glossy = 0.0
scene.cycles.volume_bounces = 1
scene.cycles.pixel_filter_type = 'GAUSSIAN'
scene.cycles.sample_clamp_indirect = 0.0
scene.view_settings.view_transform = 'Standard'
bpy.context.view_layer.update()
